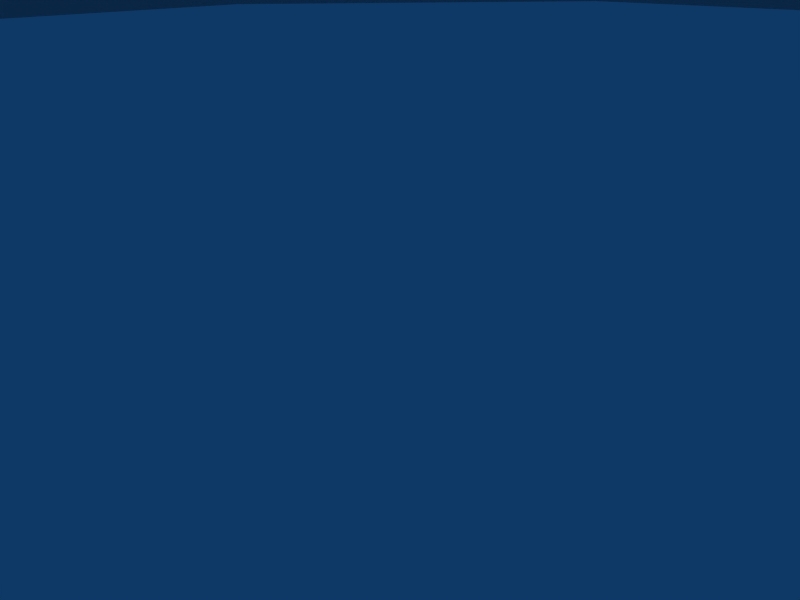 # Source: biotubebase.blend  (saved by Blender 2.49.0; exported with 4.5.12 LTS)
import bpy
from mathutils import Matrix  # noqa: F401  (used for matrix-valued properties, if any)

bpy.ops.wm.read_factory_settings(use_empty=True)
scene = bpy.context.scene
scene.name = 'Scene'

# ---- collections
col_collection_1 = bpy.data.collections.new('Collection 1'); scene.collection.children.link(col_collection_1)

# ---- world
world_world = bpy.data.worlds.new('World'); scene.world = world_world
world_world.color = (0.05656, 0.2208, 0.4)
world_world.use_sun_shadow = False
world_world.sun_shadow_jitter_overblur = 0.0
world_world.cycles.sampling_method = 'MANUAL'
world_world.cycles.sample_map_resolution = 256

# ---- cameras
cam_camera = bpy.data.cameras.new('Camera')
cam_camera.passepartout_alpha = 0.2
cam_camera.clip_end = 100.0
cam_camera.lens = 35.0
cam_camera.ortho_scale = 7.314
cam_camera.show_passepartout = False
cam_camera.show_safe_areas = True
cam_camera.dof.focus_distance = 0.0
cam_camera.dof.aperture_fstop = 128.0

# ---- lights
light_spot = bpy.data.lights.new('Spot', 'POINT')
light_spot.transmission_factor = 0.0
light_spot.cutoff_distance = 30.0
light_spot.energy = 100.0
light_spot.shadow_buffer_clip_start = 1.001
light_spot.shadow_soft_size = 1.0
light_spot.shadow_maximum_resolution = 0.006
light_spot.use_absolute_resolution = True
light_spot.cycles.use_multiple_importance_sampling = False

# ---- meshes
me_tube = bpy.data.meshes.new('Tube')
me_tube.from_pydata([(13.49, -7.624, 13.59), (15.58, 0.1871, 13.59), (13.49, 7.998, 13.59), (7.769, 13.72, 13.59), (-0.04208, 15.81, 13.59), (-7.853, 13.72, 13.59), (-13.57, 7.998, 13.59), (-15.66, 0.1871, 13.59), (-13.57, -7.624, 13.59), (-7.853, -13.34, 13.59), (-0.04209, -15.43, 13.59), (7.769, -13.34, 13.59), (13.49, -7.624, 3.965), (15.58, 0.187, 3.965), (13.49, 7.998, 3.965), (7.769, 13.72, 3.965), (-0.04206, 15.81, 3.965), (-7.853, 13.72, 3.965), (-13.57, 7.998, 3.965), (-15.66, 0.1871, 3.965), (-13.57, -7.624, 3.965), (-7.853, -13.34, 3.965), (-0.04211, -15.43, 3.965), (7.769, -13.34, 3.965), (21.27, -12.12, 13.59), (24.56, 0.1871, 13.59), (21.27, 12.49, 13.59), (12.26, 21.5, 13.59), (-0.04208, 24.79, 13.59), (-12.35, 21.5, 13.59), (-21.35, 12.49, 13.59), (-24.65, 0.1871, 13.59), (-21.35, -12.12, 13.59), (-12.35, -21.12, 13.59), (-0.0421, -24.42, 13.59), (12.26, -21.12, 13.59), (24.56, 0.1871, 19.41), (21.27, -12.12, 19.41), (21.27, 12.49, 19.41), (12.26, 21.5, 19.41), (-0.04208, 24.79, 19.41), (-12.35, 21.5, 19.41), (-21.35, 12.49, 19.41), (-24.65, 0.1871, 19.41), (-21.35, -12.12, 19.41), (-12.35, -21.12, 19.41), (-0.0421, -24.42, 19.41), (12.26, -21.12, 19.41), (22.1, 0.1871, 20.74), (19.13, -10.88, 20.74), (19.13, 11.26, 20.74), (11.03, 19.36, 20.74), (-0.04208, 22.33, 20.74), (-11.11, 19.36, 20.74), (-19.22, 11.26, 20.74), (-22.19, 0.1871, 20.74), (-19.22, -10.88, 20.74), (-11.11, -18.99, 20.74), (-0.0421, -21.96, 20.74), (11.03, -18.99, 20.74), (27.91, -15.95, 3.965), (32.24, 0.187, 3.965), (27.91, 16.33, 3.965), (16.1, 28.14, 3.965), (-0.04203, 32.47, 3.965), (-16.18, 28.14, 3.965), (-28.0, 16.33, 3.965), (-32.32, 0.1871, 3.965), (-28.0, -15.95, 3.965), (-16.18, -27.77, 3.965), (-0.04214, -32.09, 3.965), (16.1, -27.77, 3.965), (27.91, -15.95, 7.3), (32.24, 0.187, 7.3), (27.91, 16.33, 7.3), (16.1, 28.14, 7.3), (-0.04203, 32.47, 7.3), (-16.18, 28.14, 7.3), (-28.0, 16.33, 7.3), (-32.32, 0.1871, 7.3), (-28.0, -15.95, 7.3), (-16.18, -27.77, 7.3), (-0.04214, -32.09, 7.3), (16.1, -27.77, 7.3), (35.9, -20.56, 7.3), (41.46, 0.187, 7.3), (35.9, 20.94, 7.3), (20.71, 36.13, 7.3), (-0.04202, 41.69, 7.3), (-20.79, 36.13, 7.3), (-35.98, 20.94, 7.3), (-41.54, 0.1871, 7.3), (-35.98, -20.56, 7.3), (-20.79, -35.75, 7.3), (-0.04216, -41.31, 7.3), (20.71, -35.75, 7.3), (38.06, -21.81, 5.215), (43.95, 0.187, 5.215), (38.06, 22.18, 5.215), (21.95, 38.29, 5.215), (-0.04202, 44.18, 5.215), (-22.04, 38.29, 5.215), (-38.14, 22.18, 5.215), (-44.04, 0.1871, 5.215), (-38.14, -21.81, 5.215), (-22.04, -37.91, 5.215), (-0.04217, -43.81, 5.215), (21.95, -37.91, 5.215), (38.06, -21.81, 0.2432), (43.95, 0.187, 0.2432), (38.06, 22.18, 0.2432), (21.95, 38.29, 0.2432), (-0.04202, 44.18, 0.2432), (-22.04, 38.29, 0.2432), (-38.14, 22.18, 0.2432), (-44.04, 0.1871, 0.2432), (-38.14, -21.81, 0.2432), (-22.04, -37.91, 0.2432), (-0.04217, -43.81, 0.2432), (21.95, -37.91, 0.2432), (13.41, -87.43, 2.981), (13.05, -87.0, 2.219), (12.99, -86.91, 1.277), (13.22, -87.21, 0.4078), (13.7, -87.8, -0.1563), (14.29, -88.53, -0.2639), (14.84, -89.21, 0.1139), (15.19, -89.65, 0.8757), (15.26, -89.73, 1.818), (15.02, -89.44, 2.687), (14.54, -88.84, 3.251), (13.95, -88.11, 3.359), (20.99, -81.32, 2.973), (20.64, -80.88, 2.211), (20.57, -80.8, 1.269), (20.81, -81.09, 0.3995), (21.29, -81.68, -0.1646), (21.88, -82.42, -0.2721), (22.42, -83.09, 0.1056), (22.78, -83.53, 0.8674), (22.85, -83.62, 1.809), (22.61, -83.32, 2.679), (22.13, -82.73, 3.243), (21.54, -82.0, 3.35), (26.76, -77.63, 2.966), (26.51, -77.12, 2.205), (26.46, -77.02, 1.263), (26.63, -77.36, 0.3934), (26.96, -78.05, -0.1707), (27.37, -78.9, -0.2782), (27.75, -79.68, 0.09949), (28.0, -80.18, 0.8613), (28.05, -80.28, 1.803), (27.88, -79.94, 2.673), (27.55, -79.26, 3.237), (27.14, -78.41, 3.344), (31.58, -73.22, 2.961), (31.12, -72.9, 2.199), (31.03, -72.84, 1.257), (31.34, -73.05, 0.3875), (31.97, -73.49, -0.1766), (32.73, -74.04, -0.2842), (33.45, -74.54, 0.09359), (33.91, -74.86, 0.8554), (33.99, -74.92, 1.797), (33.69, -74.7, 2.667), (33.06, -74.26, 3.231), (32.29, -73.72, 3.338), (33.64, -67.71, 2.923), (33.09, -67.6, 2.155), (33.0, -67.57, 1.212), (33.39, -67.61, 0.3471), (34.15, -67.73, -0.2078), (35.08, -67.88, -0.3043), (35.93, -68.04, 0.08357), (36.47, -68.15, 0.8518), (36.57, -68.18, 1.795), (36.18, -68.14, 2.659), (35.42, -68.02, 3.214), (34.49, -67.87, 3.311), (34.12, -60.97, 2.948), (33.57, -61.03, 2.179), (33.47, -61.02, 1.237), (33.85, -60.95, 0.3718), (34.61, -60.84, -0.1831), (35.55, -60.72, -0.2795), (36.4, -60.62, 0.1083), (36.96, -60.57, 0.8766), (37.06, -60.57, 1.819), (36.67, -60.64, 2.684), (35.91, -60.75, 3.239), (34.98, -60.87, 3.335), (31.72, -55.46, 2.8), (32.18, -55.21, 3.592), (31.6, -55.38, 1.863), (31.85, -55.0, 1.032), (32.4, -54.41, 0.5301), (33.11, -53.78, 0.4915), (33.78, -53.28, 0.9266), (34.24, -53.03, 1.719), (34.36, -53.11, 2.656), (34.11, -53.49, 3.486), (33.56, -54.08, 3.988), (32.85, -54.7, 4.027), (27.43, -51.52, 4.775), (26.93, -51.62, 3.974), (26.77, -51.37, 3.074), (26.98, -50.85, 2.314), (27.51, -50.18, 1.899), (28.22, -49.55, 1.94), (28.91, -49.13, 2.426), (29.41, -49.03, 3.226), (29.57, -49.27, 4.127), (29.36, -49.8, 4.887), (28.83, -50.46, 5.302), (28.12, -51.09, 5.261), (26.72, -51.39, 5.387), (26.06, -51.53, 4.323), (25.84, -51.2, 3.127), (26.12, -50.51, 2.117), (26.82, -49.62, 1.566), (27.76, -48.78, 1.62), (28.69, -48.22, 2.266), (29.35, -48.09, 3.329), (29.57, -48.41, 4.526), (29.29, -49.11, 5.535), (28.58, -50.0, 6.086), (27.64, -50.83, 6.032), (20.38, -44.46, 8.435), (19.72, -44.59, 7.372), (19.5, -44.27, 6.175), (19.78, -43.57, 5.166), (20.48, -42.68, 4.615), (21.42, -41.85, 4.669), (22.35, -41.29, 5.314), (23.01, -41.15, 6.378), (23.23, -41.47, 7.574), (22.95, -42.17, 8.584), (22.24, -43.06, 9.135), (21.3, -43.89, 9.08), (19.87, -43.32, 8.445), (19.35, -43.43, 7.612), (19.18, -43.17, 6.675), (19.4, -42.62, 5.884), (19.95, -41.93, 5.452), (20.69, -41.28, 5.495), (21.41, -40.84, 6.0), (21.93, -40.73, 6.833), (22.1, -40.98, 7.771), (21.88, -41.53, 8.561), (21.33, -42.23, 8.993), (20.59, -42.88, 8.95), (14.07, -38.46, 9.886), (14.49, -38.01, 10.66), (14.0, -38.6, 8.912), (14.32, -38.41, 7.997), (14.93, -37.93, 7.386), (15.67, -37.3, 7.242), (16.35, -36.68, 7.604), (16.77, -36.24, 8.375), (16.84, -36.09, 9.349), (16.52, -36.28, 10.26), (15.91, -36.76, 10.88), (15.17, -37.39, 11.02), (8.681, -30.4, 9.918), (9.099, -29.71, 10.48), (8.693, -30.98, 9.114), (9.133, -31.27, 8.282), (9.883, -31.21, 7.644), (10.74, -30.81, 7.372), (11.48, -30.17, 7.538), (11.9, -29.48, 8.098), (11.89, -28.9, 8.901), (11.45, -28.61, 9.734), (10.7, -28.67, 10.37), (9.837, -29.07, 10.64), (5.905, -26.09, 8.229), (6.529, -25.78, 8.924), (5.698, -26.26, 7.28), (5.964, -26.24, 6.33), (6.631, -26.03, 5.635), (7.521, -25.69, 5.38), (8.395, -25.31, 5.635), (9.019, -24.99, 6.33), (9.225, -24.82, 7.28), (8.96, -24.84, 8.229), (8.293, -25.06, 8.924), (7.403, -25.4, 9.179), (3.841, -19.96, 7.529), (3.217, -20.28, 6.834), (3.01, -20.45, 5.884), (3.276, -20.42, 4.934), (3.943, -20.21, 4.239), (4.833, -19.87, 3.985), (5.707, -19.49, 4.239), (6.331, -19.17, 4.934), (6.538, -19.0, 5.884), (6.272, -19.03, 6.834), (5.605, -19.24, 7.529), (4.715, -19.58, 7.783), (2.408, -14.87, 10.17), (1.734, -15.05, 9.469), (1.488, -15.12, 8.517), (1.734, -15.05, 7.564), (2.408, -14.87, 6.866), (3.329, -14.62, 6.611), (4.249, -14.38, 6.866), (4.923, -14.2, 7.564), (5.169, -14.13, 8.517), (4.923, -14.2, 9.469), (4.249, -14.38, 10.17), (3.329, -14.62, 10.42), (-10.18, -10.94, 10.42), (-9.47, -11.57, 10.17), (-8.95, -12.04, 9.469), (-8.76, -12.21, 8.517), (-8.95, -12.04, 7.564), (-9.47, -11.57, 6.866), (-10.18, -10.94, 6.611), (-10.89, -10.3, 6.866), (-11.41, -9.84, 7.564), (-11.6, -9.67, 8.517), (-11.41, -9.84, 9.469), (-10.89, -10.3, 10.17), (-13.57, -14.82, 7.783), (-12.79, -15.37, 7.529), (-12.25, -15.82, 6.834), (-12.08, -16.02, 5.884), (-12.34, -15.94, 4.934), (-12.95, -15.6, 4.239), (-13.74, -15.07, 3.985), (-14.52, -14.52, 4.239), (-15.06, -14.07, 4.934), (-15.23, -13.87, 5.884), (-14.97, -13.95, 6.834), (-14.36, -14.29, 7.529), (-16.96, -20.25, 9.179), (-16.18, -20.81, 8.924), (-15.64, -21.25, 8.229), (-15.48, -21.46, 7.28), (-15.73, -21.38, 6.33), (-16.34, -21.03, 5.635), (-17.13, -20.51, 5.38), (-17.91, -19.95, 5.635), (-18.45, -19.51, 6.33), (-18.62, -19.3, 7.28), (-17.76, -19.73, 8.924), (-18.36, -19.38, 8.229), (-18.7, -24.3, 10.64), (-17.89, -24.8, 10.37), (-17.43, -25.4, 9.734), (-17.43, -25.93, 8.901), (-17.91, -26.25, 8.098), (-18.72, -26.28, 7.538), (-19.65, -26.01, 7.372), (-20.46, -25.51, 7.644), (-20.92, -24.92, 8.282), (-20.92, -24.39, 9.114), (-19.63, -24.03, 10.48), (-20.44, -24.07, 9.918), (-22.73, -33.33, 11.02), (-21.8, -33.6, 10.88), (-21.06, -33.85, 10.26), (-20.73, -34.01, 9.349), (-20.89, -34.03, 8.375), (-21.49, -33.92, 7.604), (-22.38, -33.69, 7.242), (-23.32, -33.42, 7.386), (-24.05, -33.17, 7.997), (-24.38, -33.01, 8.912), (-23.62, -33.1, 10.66), (-24.23, -32.99, 9.886), (-24.35, -40.87, 8.951), (-23.4, -41.13, 8.993), (-22.51, -41.21, 8.561), (-21.94, -41.09, 7.771), (-21.82, -40.81, 6.833), (-22.19, -40.43, 6.0), (-22.95, -40.07, 5.495), (-23.91, -39.81, 5.452), (-24.79, -39.73, 5.884), (-25.37, -39.85, 6.675), (-25.49, -40.13, 7.612), (-25.11, -40.5, 8.445), (-24.81, -42.02, 9.08), (-23.59, -42.35, 9.135), (-22.47, -42.45, 8.584), (-21.73, -42.3, 7.574), (-21.58, -41.94, 6.378), (-22.05, -41.46, 5.314), (-23.03, -41.0, 4.669), (-24.24, -40.67, 4.615), (-25.37, -40.56, 5.166), (-26.11, -40.71, 6.175), (-26.26, -41.08, 7.372), (-25.78, -41.55, 8.435), (-27.14, -51.12, 6.032), (-25.92, -51.45, 6.086), (-24.79, -51.56, 5.535), (-24.06, -51.41, 4.526), (-23.9, -51.04, 3.329), (-24.38, -50.57, 2.266), (-25.36, -50.1, 1.62), (-26.57, -49.77, 1.566), (-27.7, -49.67, 2.117), (-28.44, -49.82, 3.127), (-28.59, -50.18, 4.323), (-28.11, -50.66, 5.387), (-27.09, -51.67, 5.261), (-26.17, -51.92, 5.302), (-25.33, -52.0, 4.887), (-24.77, -51.88, 4.127), (-24.66, -51.61, 3.226), (-25.01, -51.25, 2.426), (-25.75, -50.9, 1.94), (-26.66, -50.65, 1.899), (-27.51, -50.58, 2.314), (-28.07, -50.69, 3.074), (-28.18, -50.96, 3.974), (-27.82, -51.32, 4.775), (-27.52, -57.6, 4.027), (-26.6, -57.85, 3.988), (-25.81, -57.99, 3.486), (-25.35, -57.99, 2.656), (-25.36, -57.85, 1.719), (-25.81, -57.6, 0.9266), (-26.61, -57.31, 0.4915), (-27.52, -57.07, 0.5301), (-28.31, -56.92, 1.032), (-28.77, -56.92, 1.863), (-28.31, -57.32, 3.592), (-28.77, -57.07, 2.8), (-26.64, -65.45, 3.335), (-25.7, -65.31, 3.239), (-24.95, -65.19, 2.684), (-24.56, -65.12, 1.819), (-24.66, -65.11, 0.8766), (-25.22, -65.17, 0.1083), (-26.07, -65.28, -0.2795), (-27.01, -65.42, -0.1831), (-27.76, -65.54, 0.3718), (-28.15, -65.62, 1.237), (-28.05, -65.63, 2.179), (-27.49, -65.57, 2.948), (-23.26, -73.44, 3.311), (-22.45, -72.96, 3.214), (-21.79, -72.56, 2.659), (-21.47, -72.34, 1.795), (-21.56, -72.37, 0.8518), (-22.05, -72.64, 0.08357), (-22.8, -73.07, -0.3043), (-23.61, -73.55, -0.2078), (-24.27, -73.95, 0.3471), (-24.6, -74.16, 1.212), (-24.5, -74.13, 2.155), (-24.01, -73.87, 2.923), (-21.97, -80.6, 3.338), (-21.04, -80.7, 3.231), (-20.28, -80.78, 2.667), (-19.9, -80.83, 1.797), (-20.01, -80.81, 0.8554), (-20.57, -80.75, 0.09359), (-21.44, -80.66, -0.2842), (-22.37, -80.56, -0.1766), (-23.13, -80.47, 0.3875), (-23.51, -80.43, 1.257), (-23.4, -80.44, 2.199), (-22.84, -80.5, 2.961), (-23.72, -88.87, 3.344), (-22.89, -89.32, 3.237), (-22.22, -89.68, 2.673), (-21.88, -89.85, 1.803), (-21.98, -89.8, 0.8613), (-22.48, -89.54, 0.09949), (-23.24, -89.13, -0.2782), (-24.07, -88.69, -0.1707), (-24.75, -88.33, 0.3934), (-25.08, -88.15, 1.263), (-24.98, -88.2, 2.205), (-24.49, -88.47, 2.966), (-30.08, -93.68, 3.35), (-29.67, -94.53, 3.243), (-29.33, -95.22, 2.679), (-29.17, -95.56, 1.809), (-29.22, -95.46, 0.8674), (-29.46, -94.95, 0.1056), (-29.84, -94.17, -0.2721), (-30.25, -93.32, -0.1646), (-30.59, -92.64, 0.3995), (-30.75, -92.3, 1.269), (-30.7, -92.39, 2.211), (-30.46, -92.9, 2.973), (-38.84, -97.93, 3.359), (-38.43, -98.78, 3.251), (-38.1, -99.47, 2.687), (-37.94, -99.81, 1.818), (-37.99, -99.71, 0.8757), (-38.23, -99.2, 0.1139), (-38.61, -98.42, -0.2639), (-39.02, -97.57, -0.1563), (-39.35, -96.89, 0.4078), (-39.52, -96.55, 1.277), (-39.47, -96.64, 2.219), (-39.22, -97.15, 2.981), (6.91, 13.43, 77.66), (-0.8198, 15.5, 77.66), (-8.55, 13.43, 77.66), (-14.21, 7.771, 77.66), (-16.28, 0.0417, 77.66), (-14.21, -7.688, 77.66), (-8.55, -13.35, 77.66), (-0.8198, -15.42, 77.66), (6.91, -13.35, 77.66), (12.57, -7.688, 77.66), (14.64, 0.04169, 77.66), (12.57, 7.771, 77.66), (5.802, 11.51, 72.11), (-0.8197, 13.29, 72.11), (-7.442, 11.51, 72.11), (-12.29, 6.664, 72.11), (-14.06, 0.04172, 72.11), (-12.29, -6.58, 72.11), (-7.442, -11.43, 72.11), (-0.8198, -13.2, 72.11), (5.802, -11.43, 72.11), (10.65, -6.581, 72.11), (12.42, 0.04167, 72.11), (10.65, 6.664, 72.11), (-0.8198, 21.76, 77.66), (10.04, 18.85, 77.66), (-11.68, 18.85, 77.66), (-19.62, 10.9, 77.66), (-22.53, 0.0417, 77.66), (-19.62, -10.82, 77.66), (-11.68, -18.76, 77.66), (-0.8198, -21.67, 77.66), (10.04, -18.76, 77.66), (17.98, -10.82, 77.66), (20.89, 0.04168, 77.66), (17.98, 10.9, 77.66), (10.04, 18.85, 84.67), (-0.8198, 21.76, 84.67), (-11.68, 18.85, 84.67), (-19.62, 10.9, 84.67), (-22.53, 0.0417, 84.67), (-19.62, -10.82, 84.67), (-11.68, -18.76, 84.67), (-0.8198, -21.67, 84.67), (10.04, -18.76, 84.67), (17.98, -10.82, 84.67), (20.89, 0.04168, 84.67), (17.98, 10.9, 84.67), (8.783, 16.67, 84.67), (-0.8198, 19.25, 84.67), (-10.42, 16.67, 84.67), (-17.45, 9.645, 84.67), (-20.03, 0.0417, 84.67), (-17.45, -9.561, 84.67), (-10.42, -16.59, 84.67), (-0.8198, -19.16, 84.67), (8.783, -16.59, 84.67), (15.81, -9.561, 84.67), (18.39, 0.04168, 84.67), (15.81, 9.645, 84.67), (8.783, 16.67, 91.12), (-0.8198, 19.25, 91.12), (-10.42, 16.67, 91.12), (-17.45, 9.645, 91.12), (-20.03, 0.0417, 91.12), (-17.45, -9.561, 91.12), (-10.42, -16.59, 91.12), (-0.8198, -19.16, 91.12), (8.783, -16.59, 91.12), (15.81, -9.561, 91.12), (18.39, 0.04168, 91.12), (15.81, 9.645, 91.12), (10.01, 18.81, 91.12), (-0.8198, 21.71, 91.12), (-11.65, 18.81, 91.12), (-19.59, 10.88, 91.12), (-22.49, 0.0417, 91.12), (-19.59, -10.79, 91.12), (-11.65, -18.72, 91.12), (-0.8198, -21.63, 91.12), (10.01, -18.72, 91.12), (17.95, -10.79, 91.12), (20.85, 0.04168, 91.12), (17.95, 10.88, 91.12), (-0.8198, 21.71, 97.43), (10.01, 18.81, 97.43), (-11.65, 18.81, 97.43), (-19.59, 10.88, 97.43), (-22.49, 0.0417, 97.43), (-19.59, -10.79, 97.43), (-11.65, -18.72, 97.43), (-0.8198, -21.63, 97.43), (10.01, -18.72, 97.43), (17.95, -10.79, 97.43), (20.85, 0.04168, 97.43), (17.95, 10.88, 97.43), (7.02, 13.62, 100.2), (-0.8198, 15.72, 100.2), (-8.659, 13.62, 100.2), (-14.4, 7.881, 100.2), (-16.5, 0.0417, 100.2), (-14.4, -7.798, 100.2), (-8.659, -13.54, 100.2), (-0.8198, -15.64, 100.2), (7.02, -13.54, 100.2), (12.76, -7.798, 100.2), (14.86, 0.04169, 100.2), (12.76, 7.881, 100.2)], [], [(519, 521, 520), (525, 527, 526), (609, 610, 611), (603, 604, 605), (602, 603, 606), (603, 605, 606), (600, 608, 611), (608, 609, 611), (601, 602, 606), (601, 606, 607), (600, 601, 607), (600, 607, 608), (599, 589, 611), (589, 600, 611), (598, 599, 610), (599, 611, 610), (597, 598, 610), (597, 610, 609), (596, 597, 608), (597, 609, 608), (595, 596, 608), (595, 608, 607), (594, 595, 606), (595, 607, 606), (593, 594, 606), (593, 606, 605), (592, 593, 604), (593, 605, 604), (591, 592, 603), (592, 604, 603), (590, 591, 603), (590, 603, 602), (588, 590, 601), (590, 602, 601), (589, 588, 601), (589, 601, 600), (587, 576, 589), (587, 589, 599), (586, 587, 599), (586, 599, 598), (585, 586, 598), (585, 598, 597), (584, 585, 597), (584, 597, 596), (583, 584, 596), (583, 596, 595), (582, 583, 595), (582, 595, 594), (581, 582, 594), (581, 594, 593), (580, 581, 593), (580, 593, 592), (579, 580, 592), (579, 592, 591), (578, 579, 591), (578, 591, 590), (577, 578, 590), (577, 590, 588), (576, 577, 588), (576, 588, 589), (575, 564, 576), (575, 576, 587), (574, 575, 587), (574, 587, 586), (573, 574, 585), (574, 586, 585), (572, 573, 585), (572, 585, 584), (571, 572, 584), (571, 584, 583), (570, 571, 583), (570, 583, 582), (569, 570, 582), (569, 582, 581), (568, 569, 581), (568, 581, 580), (567, 568, 580), (567, 580, 579), (566, 567, 578), (567, 579, 578), (565, 566, 578), (565, 578, 577), (564, 565, 576), (565, 577, 576), (563, 552, 564), (563, 564, 575), (562, 563, 575), (562, 575, 574), (561, 562, 574), (561, 574, 573), (560, 561, 573), (560, 573, 572), (559, 560, 572), (559, 572, 571), (558, 559, 571), (558, 571, 570), (557, 558, 570), (557, 570, 569), (556, 557, 569), (556, 569, 568), (555, 556, 568), (555, 568, 567), (554, 555, 567), (554, 567, 566), (553, 554, 566), (553, 566, 565), (552, 553, 565), (552, 565, 564), (551, 540, 563), (540, 552, 563), (550, 551, 563), (550, 563, 562), (549, 550, 562), (549, 562, 561), (548, 549, 560), (549, 561, 560), (547, 548, 560), (547, 560, 559), (546, 547, 558), (547, 559, 558), (545, 546, 558), (545, 558, 557), (544, 545, 557), (544, 557, 556), (543, 544, 555), (544, 556, 555), (542, 543, 555), (542, 555, 554), (541, 542, 554), (541, 554, 553), (540, 541, 553), (540, 553, 552), (539, 529, 540), (539, 540, 551), (538, 539, 551), (538, 551, 550), (537, 538, 550), (537, 550, 549), (536, 537, 549), (536, 549, 548), (535, 536, 548), (535, 548, 547), (534, 535, 547), (534, 547, 546), (533, 534, 546), (533, 546, 545), (532, 533, 545), (532, 545, 544), (531, 532, 544), (531, 544, 543), (530, 531, 543), (530, 543, 542), (528, 530, 542), (528, 542, 541), (529, 528, 541), (529, 541, 540), (515, 504, 529), (515, 529, 539), (514, 515, 539), (514, 539, 538), (513, 514, 537), (514, 538, 537), (512, 513, 537), (512, 537, 536), (511, 512, 536), (511, 536, 535), (510, 511, 535), (510, 535, 534), (509, 510, 533), (510, 534, 533), (508, 509, 533), (508, 533, 532), (507, 508, 532), (507, 532, 531), (506, 507, 530), (507, 531, 530), (505, 506, 530), (505, 530, 528), (504, 505, 529), (505, 528, 529), (516, 527, 524), (527, 525, 524), (518, 522, 521), (518, 521, 519), (517, 523, 522), (517, 522, 518), (516, 524, 517), (524, 523, 517), (515, 527, 516), (515, 516, 504), (514, 526, 527), (514, 527, 515), (513, 525, 526), (513, 526, 514), (512, 524, 525), (512, 525, 513), (511, 523, 524), (511, 524, 512), (510, 522, 523), (510, 523, 511), (509, 521, 522), (509, 522, 510), (508, 520, 521), (508, 521, 509), (507, 519, 520), (507, 520, 508), (506, 518, 519), (506, 519, 507), (505, 517, 518), (505, 518, 506), (504, 516, 517), (504, 517, 505), (503, 491, 502), (491, 490, 502), (502, 490, 489), (502, 489, 501), (501, 489, 500), (489, 488, 500), (500, 488, 487), (500, 487, 499), (499, 487, 498), (487, 486, 498), (498, 486, 485), (498, 485, 497), (497, 485, 496), (485, 484, 496), (496, 484, 495), (484, 483, 495), (495, 483, 482), (495, 482, 494), (494, 482, 493), (482, 481, 493), (493, 481, 480), (493, 480, 492), (492, 480, 491), (492, 491, 503), (490, 491, 478), (491, 479, 478), (489, 490, 477), (490, 478, 477), (488, 489, 477), (488, 477, 476), (487, 488, 476), (487, 476, 475), (486, 487, 475), (486, 475, 474), (485, 486, 474), (485, 474, 473), (484, 485, 473), (484, 473, 472), (483, 484, 472), (483, 472, 471), (482, 483, 470), (483, 471, 470), (481, 482, 469), (482, 470, 469), (480, 481, 468), (481, 469, 468), (491, 480, 479), (480, 468, 479), (478, 479, 467), (478, 467, 466), (477, 478, 466), (477, 466, 465), (476, 477, 464), (477, 465, 464), (475, 476, 463), (476, 464, 463), (474, 475, 462), (475, 463, 462), (473, 474, 461), (474, 462, 461), (472, 473, 460), (473, 461, 460), (471, 472, 459), (472, 460, 459), (470, 471, 459), (470, 459, 458), (469, 470, 458), (469, 458, 457), (468, 469, 457), (468, 457, 456), (479, 468, 456), (479, 456, 467), (466, 467, 454), (467, 455, 454), (465, 466, 454), (465, 454, 453), (464, 465, 453), (464, 453, 452), (463, 464, 452), (463, 452, 451), (462, 463, 451), (462, 451, 450), (461, 462, 450), (461, 450, 449), (460, 461, 449), (460, 449, 448), (459, 460, 447), (460, 448, 447), (458, 459, 446), (459, 447, 446), (457, 458, 445), (458, 446, 445), (456, 457, 444), (457, 445, 444), (467, 456, 455), (456, 444, 455), (454, 455, 443), (454, 443, 442), (453, 454, 442), (453, 442, 441), (452, 453, 440), (453, 441, 440), (451, 452, 439), (452, 440, 439), (450, 451, 438), (451, 439, 438), (449, 450, 437), (450, 438, 437), (448, 449, 436), (449, 437, 436), (447, 448, 435), (448, 436, 435), (446, 447, 435), (446, 435, 434), (445, 446, 434), (445, 434, 433), (444, 445, 433), (444, 433, 432), (455, 444, 432), (455, 432, 443), (442, 443, 430), (442, 430, 431), (441, 442, 431), (441, 431, 429), (440, 441, 428), (441, 429, 428), (439, 440, 427), (440, 428, 427), (438, 439, 426), (439, 427, 426), (437, 438, 425), (438, 426, 425), (436, 437, 424), (437, 425, 424), (435, 436, 424), (435, 424, 423), (434, 435, 423), (434, 423, 422), (433, 434, 422), (433, 422, 421), (432, 433, 421), (432, 421, 420), (443, 432, 420), (443, 420, 430), (431, 430, 419), (431, 419, 418), (429, 431, 418), (429, 418, 417), (428, 429, 416), (429, 417, 416), (427, 428, 415), (428, 416, 415), (426, 427, 414), (427, 415, 414), (425, 426, 413), (426, 414, 413), (424, 425, 412), (425, 413, 412), (423, 424, 412), (423, 412, 411), (422, 423, 411), (422, 411, 410), (421, 422, 410), (421, 410, 409), (420, 421, 409), (420, 409, 408), (430, 420, 408), (430, 408, 419), (418, 419, 406), (419, 407, 406), (417, 418, 406), (417, 406, 405), (416, 417, 404), (417, 405, 404), (415, 416, 404), (415, 404, 403), (414, 415, 403), (414, 403, 402), (413, 414, 402), (413, 402, 401), (412, 413, 400), (413, 401, 400), (411, 412, 400), (411, 400, 399), (410, 411, 399), (410, 399, 398), (409, 410, 397), (410, 398, 397), (408, 409, 396), (409, 397, 396), (419, 408, 407), (408, 396, 407), (406, 407, 394), (407, 395, 394), (405, 406, 394), (405, 394, 393), (404, 405, 392), (405, 393, 392), (403, 404, 391), (404, 392, 391), (402, 403, 391), (402, 391, 390), (401, 402, 390), (401, 390, 389), (400, 401, 388), (401, 389, 388), (399, 400, 388), (399, 388, 387), (398, 399, 386), (399, 387, 386), (397, 398, 386), (397, 386, 385), (396, 397, 385), (396, 385, 384), (407, 396, 395), (396, 384, 395), (394, 395, 382), (395, 383, 382), (393, 394, 382), (393, 382, 381), (392, 393, 381), (392, 381, 380), (391, 392, 380), (391, 380, 379), (390, 391, 379), (390, 379, 378), (389, 390, 378), (389, 378, 377), (388, 389, 376), (389, 377, 376), (387, 388, 376), (387, 376, 375), (386, 387, 374), (387, 375, 374), (385, 386, 374), (385, 374, 373), (384, 385, 373), (384, 373, 372), (395, 384, 372), (395, 372, 383), (382, 383, 371), (383, 370, 371), (381, 382, 369), (382, 371, 369), (380, 381, 368), (381, 369, 368), (379, 380, 367), (380, 368, 367), (378, 379, 366), (379, 367, 366), (377, 378, 365), (378, 366, 365), (376, 377, 365), (376, 365, 364), (375, 376, 364), (375, 364, 363), (374, 375, 363), (374, 363, 362), (373, 374, 362), (373, 362, 361), (372, 373, 361), (372, 361, 360), (383, 372, 370), (372, 360, 370), (371, 370, 359), (370, 358, 359), (369, 371, 357), (371, 359, 357), (368, 369, 356), (369, 357, 356), (367, 368, 355), (368, 356, 355), (366, 367, 354), (367, 355, 354), (365, 366, 354), (365, 354, 353), (364, 365, 353), (364, 353, 352), (363, 364, 352), (363, 352, 351), (362, 363, 351), (362, 351, 350), (361, 362, 350), (361, 350, 349), (360, 361, 348), (361, 349, 348), (370, 360, 358), (360, 348, 358), (359, 358, 346), (359, 346, 347), (357, 359, 347), (357, 347, 345), (356, 357, 344), (357, 345, 344), (355, 356, 343), (356, 344, 343), (354, 355, 342), (355, 343, 342), (353, 354, 341), (354, 342, 341), (352, 353, 340), (353, 341, 340), (351, 352, 339), (352, 340, 339), (350, 351, 339), (350, 339, 338), (349, 350, 338), (349, 338, 337), (348, 349, 337), (348, 337, 336), (358, 348, 336), (358, 336, 346), (347, 346, 335), (347, 335, 334), (345, 347, 334), (345, 334, 333), (344, 345, 333), (344, 333, 332), (343, 344, 332), (343, 332, 331), (342, 343, 330), (343, 331, 330), (341, 342, 329), (342, 330, 329), (340, 341, 328), (341, 329, 328), (339, 340, 327), (340, 328, 327), (338, 339, 326), (339, 327, 326), (337, 338, 325), (338, 326, 325), (336, 337, 325), (336, 325, 324), (346, 336, 324), (346, 324, 335), (334, 335, 322), (335, 323, 322), (333, 334, 321), (334, 322, 321), (332, 333, 320), (333, 321, 320), (331, 332, 319), (332, 320, 319), (330, 331, 318), (331, 319, 318), (329, 330, 318), (329, 318, 317), (328, 329, 317), (328, 317, 316), (327, 328, 316), (327, 316, 315), (326, 327, 315), (326, 315, 314), (325, 326, 314), (325, 314, 313), (324, 325, 313), (324, 313, 312), (335, 324, 323), (324, 312, 323), (499, 498, 492), (498, 493, 492), (503, 500, 492), (500, 499, 492), (503, 502, 500), (502, 501, 500), (498, 497, 493), (497, 494, 493), (496, 495, 494), (496, 494, 497), (127, 128, 129), (127, 129, 126), (125, 126, 129), (125, 129, 130), (120, 121, 123), (121, 122, 123), (120, 123, 131), (123, 124, 131), (124, 125, 131), (125, 130, 131), (288, 299, 300), (299, 311, 300), (299, 298, 310), (299, 310, 311), (298, 297, 309), (298, 309, 310), (297, 296, 308), (297, 308, 309), (296, 295, 307), (296, 307, 308), (295, 294, 306), (295, 306, 307), (294, 293, 305), (294, 305, 306), (293, 292, 305), (292, 304, 305), (292, 291, 304), (291, 303, 304), (291, 290, 303), (290, 302, 303), (290, 289, 302), (289, 301, 302), (289, 288, 301), (288, 300, 301), (277, 287, 299), (277, 299, 288), (287, 286, 298), (287, 298, 299), (286, 285, 298), (285, 297, 298), (285, 284, 297), (284, 296, 297), (284, 283, 296), (283, 295, 296), (283, 282, 295), (282, 294, 295), (282, 281, 294), (281, 293, 294), (281, 280, 293), (280, 292, 293), (280, 279, 291), (280, 291, 292), (279, 278, 290), (279, 290, 291), (278, 276, 289), (278, 289, 290), (276, 277, 288), (276, 288, 289), (265, 275, 287), (265, 287, 277), (275, 274, 286), (275, 286, 287), (274, 273, 285), (274, 285, 286), (273, 272, 284), (273, 284, 285), (272, 271, 284), (271, 283, 284), (271, 270, 283), (270, 282, 283), (270, 269, 282), (269, 281, 282), (269, 268, 281), (268, 280, 281), (268, 267, 280), (267, 279, 280), (267, 266, 279), (266, 278, 279), (266, 264, 276), (266, 276, 278), (264, 265, 277), (264, 277, 276), (253, 263, 265), (263, 275, 265), (263, 262, 275), (262, 274, 275), (262, 261, 273), (262, 273, 274), (261, 260, 272), (261, 272, 273), (260, 259, 271), (260, 271, 272), (259, 258, 270), (259, 270, 271), (258, 257, 269), (258, 269, 270), (257, 256, 269), (256, 268, 269), (256, 255, 268), (255, 267, 268), (255, 254, 267), (254, 266, 267), (254, 252, 266), (252, 264, 266), (252, 253, 264), (253, 265, 264), (240, 251, 253), (251, 263, 253), (251, 250, 262), (251, 262, 263), (250, 249, 261), (250, 261, 262), (249, 248, 260), (249, 260, 261), (248, 247, 259), (248, 259, 260), (247, 246, 258), (247, 258, 259), (246, 245, 258), (245, 257, 258), (245, 244, 257), (244, 256, 257), (244, 243, 256), (243, 255, 256), (243, 242, 255), (242, 254, 255), (242, 241, 254), (241, 252, 254), (241, 240, 252), (240, 253, 252), (228, 239, 251), (228, 251, 240), (239, 238, 251), (238, 250, 251), (238, 237, 249), (238, 249, 250), (237, 236, 249), (236, 248, 249), (236, 235, 247), (236, 247, 248), (235, 234, 247), (234, 246, 247), (234, 233, 246), (233, 245, 246), (233, 232, 244), (233, 244, 245), (232, 231, 243), (232, 243, 244), (231, 230, 242), (231, 242, 243), (230, 229, 241), (230, 241, 242), (229, 228, 241), (228, 240, 241), (216, 227, 228), (227, 239, 228), (227, 226, 239), (226, 238, 239), (226, 225, 238), (225, 237, 238), (225, 224, 237), (224, 236, 237), (224, 223, 235), (224, 235, 236), (223, 222, 235), (222, 234, 235), (222, 221, 233), (222, 233, 234), (221, 220, 232), (221, 232, 233), (220, 219, 232), (219, 231, 232), (219, 218, 231), (218, 230, 231), (218, 217, 229), (218, 229, 230), (217, 216, 229), (216, 228, 229), (204, 215, 216), (215, 227, 216), (215, 214, 226), (215, 226, 227), (214, 213, 226), (213, 225, 226), (213, 212, 224), (213, 224, 225), (212, 211, 223), (212, 223, 224), (211, 210, 222), (211, 222, 223), (210, 209, 221), (210, 221, 222), (209, 208, 220), (209, 220, 221), (208, 207, 220), (207, 219, 220), (207, 206, 219), (206, 218, 219), (206, 205, 217), (206, 217, 218), (205, 204, 217), (204, 216, 217), (193, 203, 215), (193, 215, 204), (203, 202, 214), (203, 214, 215), (202, 201, 213), (202, 213, 214), (201, 200, 212), (201, 212, 213), (200, 199, 211), (200, 211, 212), (199, 198, 211), (198, 210, 211), (198, 197, 210), (197, 209, 210), (197, 196, 209), (196, 208, 209), (196, 195, 208), (195, 207, 208), (195, 194, 207), (194, 206, 207), (194, 192, 205), (194, 205, 206), (192, 193, 204), (192, 204, 205), (180, 191, 193), (191, 203, 193), (191, 190, 203), (190, 202, 203), (190, 189, 202), (189, 201, 202), (189, 188, 201), (188, 200, 201), (188, 187, 199), (188, 199, 200), (187, 186, 198), (187, 198, 199), (186, 185, 197), (186, 197, 198), (185, 184, 196), (185, 196, 197), (184, 183, 195), (184, 195, 196), (183, 182, 194), (183, 194, 195), (182, 181, 194), (181, 192, 194), (181, 180, 192), (180, 193, 192), (168, 179, 180), (179, 191, 180), (179, 178, 191), (178, 190, 191), (178, 177, 190), (177, 189, 190), (177, 176, 189), (176, 188, 189), (176, 175, 188), (175, 187, 188), (175, 174, 186), (175, 186, 187), (174, 173, 185), (174, 185, 186), (173, 172, 184), (173, 184, 185), (172, 171, 183), (172, 183, 184), (171, 170, 182), (171, 182, 183), (170, 169, 181), (170, 181, 182), (169, 168, 181), (168, 180, 181), (156, 167, 179), (156, 179, 168), (167, 166, 178), (167, 178, 179), (166, 165, 177), (166, 177, 178), (165, 164, 177), (164, 176, 177), (164, 163, 176), (163, 175, 176), (163, 162, 175), (162, 174, 175), (162, 161, 174), (161, 173, 174), (161, 160, 173), (160, 172, 173), (160, 159, 172), (159, 171, 172), (159, 158, 170), (159, 170, 171), (158, 157, 169), (158, 169, 170), (157, 156, 168), (157, 168, 169), (144, 155, 167), (144, 167, 156), (155, 154, 166), (155, 166, 167), (154, 153, 165), (154, 165, 166), (153, 152, 164), (153, 164, 165), (152, 151, 164), (151, 163, 164), (151, 150, 163), (150, 162, 163), (150, 149, 162), (149, 161, 162), (149, 148, 161), (148, 160, 161), (148, 147, 160), (147, 159, 160), (147, 146, 159), (146, 158, 159), (146, 145, 157), (146, 157, 158), (145, 144, 156), (145, 156, 157), (132, 143, 155), (132, 155, 144), (143, 142, 154), (143, 154, 155), (142, 141, 153), (142, 153, 154), (141, 140, 152), (141, 152, 153), (140, 139, 152), (139, 151, 152), (139, 138, 151), (138, 150, 151), (138, 137, 150), (137, 149, 150), (137, 136, 149), (136, 148, 149), (136, 135, 148), (135, 147, 148), (135, 134, 147), (134, 146, 147), (134, 133, 145), (134, 145, 146), (133, 132, 144), (133, 144, 145), (131, 143, 120), (143, 132, 120), (130, 142, 143), (130, 143, 131), (129, 141, 130), (141, 142, 130), (128, 140, 141), (128, 141, 129), (127, 139, 128), (139, 140, 128), (126, 138, 127), (138, 139, 127), (125, 137, 138), (125, 138, 126), (124, 136, 125), (136, 137, 125), (123, 135, 136), (123, 136, 124), (122, 134, 123), (134, 135, 123), (121, 133, 134), (121, 134, 122), (120, 132, 133), (120, 133, 121), (96, 107, 119), (96, 119, 108), (107, 106, 118), (107, 118, 119), (106, 105, 117), (106, 117, 118), (105, 104, 116), (105, 116, 117), (104, 103, 115), (104, 115, 116), (103, 102, 114), (103, 114, 115), (102, 101, 113), (102, 113, 114), (101, 100, 112), (101, 112, 113), (100, 99, 111), (100, 111, 112), (99, 98, 110), (99, 110, 111), (98, 97, 110), (97, 109, 110), (97, 96, 108), (97, 108, 109), (84, 95, 96), (95, 107, 96), (95, 94, 106), (95, 106, 107), (94, 93, 105), (94, 105, 106), (93, 92, 104), (93, 104, 105), (92, 91, 104), (91, 103, 104), (91, 90, 102), (91, 102, 103), (90, 89, 101), (90, 101, 102), (89, 88, 100), (89, 100, 101), (88, 87, 99), (88, 99, 100), (87, 86, 98), (87, 98, 99), (86, 85, 97), (86, 97, 98), (85, 84, 96), (85, 96, 97), (72, 83, 84), (83, 95, 84), (83, 82, 94), (83, 94, 95), (82, 81, 94), (81, 93, 94), (81, 80, 92), (81, 92, 93), (80, 79, 92), (79, 91, 92), (79, 78, 90), (79, 90, 91), (78, 77, 90), (77, 89, 90), (77, 76, 88), (77, 88, 89), (76, 75, 87), (76, 87, 88), (75, 74, 86), (75, 86, 87), (74, 73, 86), (73, 85, 86), (73, 72, 84), (73, 84, 85), (60, 71, 83), (60, 83, 72), (71, 70, 82), (71, 82, 83), (70, 69, 81), (70, 81, 82), (69, 68, 81), (68, 80, 81), (68, 67, 79), (68, 79, 80), (67, 66, 78), (67, 78, 79), (66, 65, 77), (66, 77, 78), (65, 64, 76), (65, 76, 77), (64, 63, 75), (64, 75, 76), (63, 62, 74), (63, 74, 75), (62, 61, 73), (62, 73, 74), (61, 60, 73), (60, 72, 73), (12, 23, 71), (12, 71, 60), (23, 22, 71), (22, 70, 71), (22, 21, 70), (21, 69, 70), (21, 20, 68), (21, 68, 69), (20, 19, 68), (19, 67, 68), (19, 18, 66), (19, 66, 67), (18, 17, 66), (17, 65, 66), (17, 16, 65), (16, 64, 65), (16, 15, 63), (16, 63, 64), (15, 14, 62), (15, 62, 63), (14, 13, 62), (13, 61, 62), (13, 12, 60), (13, 60, 61), (54, 55, 56), (54, 56, 57), (53, 54, 58), (54, 57, 58), (48, 50, 49), (50, 51, 49), (49, 51, 52), (49, 52, 59), (52, 53, 58), (52, 58, 59), (47, 37, 59), (37, 49, 59), (46, 47, 59), (46, 59, 58), (45, 46, 57), (46, 58, 57), (44, 45, 57), (44, 57, 56), (43, 44, 56), (43, 56, 55), (42, 43, 54), (43, 55, 54), (41, 42, 54), (41, 54, 53), (40, 41, 53), (40, 53, 52), (39, 40, 52), (39, 52, 51), (38, 39, 50), (39, 51, 50), (36, 38, 50), (36, 50, 48), (37, 36, 48), (37, 48, 49), (35, 24, 37), (35, 37, 47), (34, 35, 47), (34, 47, 46), (33, 34, 46), (33, 46, 45), (32, 33, 45), (32, 45, 44), (31, 32, 44), (31, 44, 43), (30, 31, 43), (30, 43, 42), (29, 30, 42), (29, 42, 41), (28, 29, 40), (29, 41, 40), (27, 28, 40), (27, 40, 39), (26, 27, 39), (26, 39, 38), (25, 26, 38), (25, 38, 36), (24, 25, 37), (25, 36, 37), (11, 0, 24), (11, 24, 35), (10, 11, 34), (11, 35, 34), (9, 10, 34), (9, 34, 33), (8, 9, 33), (8, 33, 32), (7, 8, 32), (7, 32, 31), (6, 7, 31), (6, 31, 30), (5, 6, 30), (5, 30, 29), (4, 5, 29), (4, 29, 28), (3, 4, 27), (4, 28, 27), (2, 3, 27), (2, 27, 26), (1, 2, 26), (1, 26, 25), (0, 1, 24), (1, 25, 24), (12, 0, 11), (12, 11, 23), (10, 22, 23), (10, 23, 11), (9, 21, 22), (9, 22, 10), (8, 20, 21), (8, 21, 9), (7, 19, 20), (7, 20, 8), (6, 18, 19), (6, 19, 7), (5, 17, 18), (5, 18, 6), (4, 16, 17), (4, 17, 5), (3, 15, 16), (3, 16, 4), (2, 14, 15), (2, 15, 3), (1, 13, 14), (1, 14, 2), (0, 12, 13), (0, 13, 1)])
me_tube.polygons.foreach_set('use_smooth', [True] * 1178)
_uv = me_tube.uv_layers.new(name='UVTex')
_uv.uv.foreach_set('vector', [0.8085, 0.05461, 0.7828, 0.1508, 0.7828, 0.09924, 0.9493, 0.1954, 0.9751, 0.09924, 0.9751, 0.1508, 0.6443, 0.3105, 0.6919, 0.338, 0.7193, 0.3856, 0.5894, 0.5156, 0.5418, 0.4881, 0.5143, 0.4405, 0.6443, 0.5156, 0.5894, 0.5156, 0.5143, 0.3856, 0.5894, 0.5156, 0.5143, 0.4405, 0.5143, 0.3856, 0.7193, 0.4405, 0.5894, 0.3105, 0.7193, 0.3856, 0.5894, 0.3105, 0.6443, 0.3105, 0.7193, 0.3856, 0.6919, 0.4881, 0.6443, 0.5156, 0.5143, 0.3856, 0.6919, 0.4881, 0.5143, 0.3856, 0.5418, 0.338, 0.7193, 0.4405, 0.6919, 0.4881, 0.5418, 0.338, 0.7193, 0.4405, 0.5418, 0.338, 0.5894, 0.3105, 0.6723, 0.2011, 0.6051, 0.2011, 0.6358, 0.2286, 0.6051, 0.2011, 0.5871, 0.2286, 0.6358, 0.2286, 0.7402, 0.2011, 0.6723, 0.2011, 0.6849, 0.2286, 0.6723, 0.2011, 0.6358, 0.2286, 0.6849, 0.2286, 0.6723, 0.2011, 0.7402, 0.2011, 0.6849, 0.2286, 0.6723, 0.2011, 0.6849, 0.2286, 0.6358, 0.2286, 0.6051, 0.2011, 0.6723, 0.2011, 0.5871, 0.2286, 0.6723, 0.2011, 0.6358, 0.2286, 0.5871, 0.2286, 0.5401, 0.2011, 0.6051, 0.2011, 0.5871, 0.2286, 0.5401, 0.2011, 0.5871, 0.2286, 0.5401, 0.2286, 0.4751, 0.2011, 0.5401, 0.2011, 0.4931, 0.2286, 0.5401, 0.2011, 0.5401, 0.2286, 0.4931, 0.2286, 0.4078, 0.2011, 0.4751, 0.2011, 0.4931, 0.2286, 0.4078, 0.2011, 0.4931, 0.2286, 0.4444, 0.2286, 0.3399, 0.2011, 0.4078, 0.2011, 0.3952, 0.2286, 0.4078, 0.2011, 0.4444, 0.2286, 0.3952, 0.2286, 0.4078, 0.2011, 0.3399, 0.2011, 0.4444, 0.2286, 0.3399, 0.2011, 0.3952, 0.2286, 0.4444, 0.2286, 0.4751, 0.2011, 0.4078, 0.2011, 0.4444, 0.2286, 0.4751, 0.2011, 0.4444, 0.2286, 0.4931, 0.2286, 0.5401, 0.2011, 0.4751, 0.2011, 0.5401, 0.2286, 0.4751, 0.2011, 0.4931, 0.2286, 0.5401, 0.2286, 0.6051, 0.2011, 0.5401, 0.2011, 0.5401, 0.2286, 0.6051, 0.2011, 0.5401, 0.2286, 0.5871, 0.2286, 0.6723, 0.1633, 0.6051, 0.1633, 0.6051, 0.2011, 0.6723, 0.1633, 0.6051, 0.2011, 0.6723, 0.2011, 0.7402, 0.1633, 0.6723, 0.1633, 0.6723, 0.2011, 0.7402, 0.1633, 0.6723, 0.2011, 0.7402, 0.2011, 0.6723, 0.1633, 0.7402, 0.1633, 0.7402, 0.2011, 0.6723, 0.1633, 0.7402, 0.2011, 0.6723, 0.2011, 0.6051, 0.1633, 0.6723, 0.1633, 0.6723, 0.2011, 0.6051, 0.1633, 0.6723, 0.2011, 0.6051, 0.2011, 0.5401, 0.1633, 0.6051, 0.1633, 0.6051, 0.2011, 0.5401, 0.1633, 0.6051, 0.2011, 0.5401, 0.2011, 0.4751, 0.1633, 0.5401, 0.1633, 0.5401, 0.2011, 0.4751, 0.1633, 0.5401, 0.2011, 0.4751, 0.2011, 0.4078, 0.1633, 0.4751, 0.1633, 0.4751, 0.2011, 0.4078, 0.1633, 0.4751, 0.2011, 0.4078, 0.2011, 0.3399, 0.1633, 0.4078, 0.1633, 0.4078, 0.2011, 0.3399, 0.1633, 0.4078, 0.2011, 0.3399, 0.2011, 0.4078, 0.1633, 0.3399, 0.1633, 0.3399, 0.2011, 0.4078, 0.1633, 0.3399, 0.2011, 0.4078, 0.2011, 0.4751, 0.1633, 0.4078, 0.1633, 0.4078, 0.2011, 0.4751, 0.1633, 0.4078, 0.2011, 0.4751, 0.2011, 0.5401, 0.1633, 0.4751, 0.1633, 0.4751, 0.2011, 0.5401, 0.1633, 0.4751, 0.2011, 0.5401, 0.2011, 0.6051, 0.1633, 0.5401, 0.1633, 0.5401, 0.2011, 0.6051, 0.1633, 0.5401, 0.2011, 0.6051, 0.2011, 0.2041, 0.1686, 0.1674, 0.2053, 0.1739, 0.2165, 0.2041, 0.1686, 0.1739, 0.2165, 0.2153, 0.1751, 0.2175, 0.1186, 0.2041, 0.1686, 0.2153, 0.1751, 0.2175, 0.1186, 0.2153, 0.1751, 0.2305, 0.1186, 0.2041, 0.0685, 0.2175, 0.1186, 0.2153, 0.06202, 0.2175, 0.1186, 0.2305, 0.1186, 0.2153, 0.06202, 0.1674, 0.03185, 0.2041, 0.0685, 0.2153, 0.06202, 0.1674, 0.03185, 0.2153, 0.06202, 0.1739, 0.02063, 0.1174, 0.01843, 0.1674, 0.03185, 0.1739, 0.02063, 0.1174, 0.01843, 0.1739, 0.02063, 0.1174, 0.005475, 0.06729, 0.03185, 0.1174, 0.01843, 0.1174, 0.005475, 0.06729, 0.03185, 0.1174, 0.005475, 0.06081, 0.02063, 0.03063, 0.0685, 0.06729, 0.03185, 0.06081, 0.02063, 0.03063, 0.0685, 0.06081, 0.02063, 0.01941, 0.06202, 0.01722, 0.1186, 0.03063, 0.0685, 0.01941, 0.06202, 0.01722, 0.1186, 0.01941, 0.06202, 0.004259, 0.1186, 0.03063, 0.1686, 0.01722, 0.1186, 0.004259, 0.1186, 0.03063, 0.1686, 0.004259, 0.1186, 0.01941, 0.1751, 0.06729, 0.2053, 0.03063, 0.1686, 0.06081, 0.2165, 0.03063, 0.1686, 0.01941, 0.1751, 0.06081, 0.2165, 0.1174, 0.2187, 0.06729, 0.2053, 0.06081, 0.2165, 0.1174, 0.2187, 0.06081, 0.2165, 0.1174, 0.2317, 0.1674, 0.2053, 0.1174, 0.2187, 0.1739, 0.2165, 0.1174, 0.2187, 0.1174, 0.2317, 0.1739, 0.2165, 0.6171, 0.02415, 0.5663, 0.02415, 0.5663, 0.06285, 0.6171, 0.02415, 0.5663, 0.06285, 0.6171, 0.06285, 0.6744, 0.02415, 0.6171, 0.02415, 0.6171, 0.06285, 0.6744, 0.02415, 0.6171, 0.06285, 0.6744, 0.06285, 0.6171, 0.02415, 0.6744, 0.02415, 0.6744, 0.06285, 0.6171, 0.02415, 0.6744, 0.06285, 0.6171, 0.06285, 0.5663, 0.02415, 0.6171, 0.02415, 0.6171, 0.06285, 0.5663, 0.02415, 0.6171, 0.06285, 0.5663, 0.06285, 0.5087, 0.02415, 0.5663, 0.02415, 0.5663, 0.06285, 0.5087, 0.02415, 0.5663, 0.06285, 0.5087, 0.06285, 0.4511, 0.02415, 0.5087, 0.02415, 0.5087, 0.06285, 0.4511, 0.02415, 0.5087, 0.06285, 0.4511, 0.06285, 0.4002, 0.02415, 0.4511, 0.02415, 0.4511, 0.06285, 0.4002, 0.02415, 0.4511, 0.06285, 0.4002, 0.06285, 0.3429, 0.02415, 0.4002, 0.02415, 0.4002, 0.06285, 0.3429, 0.02415, 0.4002, 0.06285, 0.3429, 0.06285, 0.4002, 0.02415, 0.3429, 0.02415, 0.3429, 0.06285, 0.4002, 0.02415, 0.3429, 0.06285, 0.4002, 0.06285, 0.4511, 0.02415, 0.4002, 0.02415, 0.4002, 0.06285, 0.4511, 0.02415, 0.4002, 0.06285, 0.4511, 0.06285, 0.5087, 0.02415, 0.4511, 0.02415, 0.4511, 0.06285, 0.5087, 0.02415, 0.4511, 0.06285, 0.5087, 0.06285, 0.5663, 0.02415, 0.5087, 0.02415, 0.5087, 0.06285, 0.5663, 0.02415, 0.5087, 0.06285, 0.5663, 0.06285, 0.2153, 0.1751, 0.1739, 0.2165, 0.2041, 0.1686, 0.1739, 0.2165, 0.1674, 0.2053, 0.2041, 0.1686, 0.2305, 0.1186, 0.2153, 0.1751, 0.2041, 0.1686, 0.2305, 0.1186, 0.2041, 0.1686, 0.2175, 0.1186, 0.2153, 0.06202, 0.2305, 0.1186, 0.2175, 0.1186, 0.2153, 0.06202, 0.2175, 0.1186, 0.2041, 0.0685, 0.1739, 0.02063, 0.2153, 0.06202, 0.1674, 0.03185, 0.2153, 0.06202, 0.2041, 0.0685, 0.1674, 0.03185, 0.1174, 0.005475, 0.1739, 0.02063, 0.1674, 0.03185, 0.1174, 0.005475, 0.1674, 0.03185, 0.1174, 0.01843, 0.06081, 0.02063, 0.1174, 0.005475, 0.06729, 0.03185, 0.1174, 0.005475, 0.1174, 0.01843, 0.06729, 0.03185, 0.01941, 0.06202, 0.06081, 0.02063, 0.06729, 0.03185, 0.01941, 0.06202, 0.06729, 0.03185, 0.03063, 0.0685, 0.004259, 0.1186, 0.01941, 0.06202, 0.03063, 0.0685, 0.004259, 0.1186, 0.03063, 0.0685, 0.01722, 0.1186, 0.01941, 0.1751, 0.004259, 0.1186, 0.03063, 0.1686, 0.004259, 0.1186, 0.01722, 0.1186, 0.03063, 0.1686, 0.06081, 0.2165, 0.01941, 0.1751, 0.03063, 0.1686, 0.06081, 0.2165, 0.03063, 0.1686, 0.06729, 0.2053, 0.1174, 0.2317, 0.06081, 0.2165, 0.06729, 0.2053, 0.1174, 0.2317, 0.06729, 0.2053, 0.1174, 0.2187, 0.1739, 0.2165, 0.1174, 0.2317, 0.1174, 0.2187, 0.1739, 0.2165, 0.1174, 0.2187, 0.1674, 0.2053, 0.6083, 0.08278, 0.5495, 0.08278, 0.5495, 0.1248, 0.6083, 0.08278, 0.5495, 0.1248, 0.6083, 0.1248, 0.6762, 0.08278, 0.6083, 0.08278, 0.6083, 0.1248, 0.6762, 0.08278, 0.6083, 0.1248, 0.6762, 0.1248, 0.6083, 0.08278, 0.6762, 0.08278, 0.6762, 0.1248, 0.6083, 0.08278, 0.6762, 0.1248, 0.6083, 0.1248, 0.5495, 0.08278, 0.6083, 0.08278, 0.6083, 0.1248, 0.5495, 0.08278, 0.6083, 0.1248, 0.5495, 0.1248, 0.4844, 0.08278, 0.5495, 0.08278, 0.5495, 0.1248, 0.4844, 0.08278, 0.5495, 0.1248, 0.4844, 0.1248, 0.4193, 0.08278, 0.4844, 0.08278, 0.4844, 0.1248, 0.4193, 0.08278, 0.4844, 0.1248, 0.4193, 0.1248, 0.3605, 0.08278, 0.4193, 0.08278, 0.4193, 0.1248, 0.3605, 0.08278, 0.4193, 0.1248, 0.3605, 0.1248, 0.2927, 0.08278, 0.3605, 0.08278, 0.3605, 0.1248, 0.2927, 0.08278, 0.3605, 0.1248, 0.2927, 0.1248, 0.3605, 0.08278, 0.2927, 0.08278, 0.2927, 0.1248, 0.3605, 0.08278, 0.2927, 0.1248, 0.3605, 0.1248, 0.4193, 0.08278, 0.3605, 0.08278, 0.3605, 0.1248, 0.4193, 0.08278, 0.3605, 0.1248, 0.4193, 0.1248, 0.4844, 0.08278, 0.4193, 0.08278, 0.4193, 0.1248, 0.4844, 0.08278, 0.4193, 0.1248, 0.4844, 0.1248, 0.5495, 0.08278, 0.4844, 0.08278, 0.4844, 0.1248, 0.5495, 0.08278, 0.4844, 0.1248, 0.5495, 0.1248, 0.8803, 0.3271, 0.8437, 0.3271, 0.8363, 0.2995, 0.8803, 0.3271, 0.8363, 0.2995, 0.8877, 0.2995, 0.912, 0.3454, 0.8803, 0.3271, 0.8877, 0.2995, 0.912, 0.3454, 0.8877, 0.2995, 0.9322, 0.3252, 0.9303, 0.3771, 0.912, 0.3454, 0.9579, 0.3697, 0.912, 0.3454, 0.9322, 0.3252, 0.9579, 0.3697, 0.9303, 0.4136, 0.9303, 0.3771, 0.9579, 0.3697, 0.9303, 0.4136, 0.9579, 0.3697, 0.9579, 0.421, 0.912, 0.4453, 0.9303, 0.4136, 0.9579, 0.421, 0.912, 0.4453, 0.9579, 0.421, 0.9322, 0.4655, 0.8803, 0.4636, 0.912, 0.4453, 0.9322, 0.4655, 0.8803, 0.4636, 0.9322, 0.4655, 0.8877, 0.4912, 0.8437, 0.4636, 0.8803, 0.4636, 0.8363, 0.4912, 0.8803, 0.4636, 0.8877, 0.4912, 0.8363, 0.4912, 0.8121, 0.4453, 0.8437, 0.4636, 0.8363, 0.4912, 0.8121, 0.4453, 0.8363, 0.4912, 0.7919, 0.4655, 0.7938, 0.4136, 0.8121, 0.4453, 0.7919, 0.4655, 0.7938, 0.4136, 0.7919, 0.4655, 0.7662, 0.421, 0.7938, 0.3771, 0.7938, 0.4136, 0.7662, 0.3697, 0.7938, 0.4136, 0.7662, 0.421, 0.7662, 0.3697, 0.8121, 0.3454, 0.7938, 0.3771, 0.7662, 0.3697, 0.8121, 0.3454, 0.7662, 0.3697, 0.7919, 0.3252, 0.8437, 0.3271, 0.8121, 0.3454, 0.8363, 0.2995, 0.8121, 0.3454, 0.7919, 0.3252, 0.8363, 0.2995, 0.9493, 0.05461, 0.9751, 0.09924, 0.9047, 0.2212, 0.9751, 0.09924, 0.9493, 0.1954, 0.9047, 0.2212, 0.8531, 0.02885, 0.8085, 0.1954, 0.7828, 0.1508, 0.8531, 0.02885, 0.7828, 0.1508, 0.8085, 0.05461, 0.9047, 0.02885, 0.8531, 0.2212, 0.8085, 0.1954, 0.9047, 0.02885, 0.8085, 0.1954, 0.8531, 0.02885, 0.9493, 0.05461, 0.9047, 0.2212, 0.9047, 0.02885, 0.9047, 0.2212, 0.8531, 0.2212, 0.9047, 0.02885, 0.7471, 0.2858, 0.7306, 0.2438, 0.6823, 0.2438, 0.7471, 0.2858, 0.6823, 0.2438, 0.6907, 0.2858, 0.8049, 0.2858, 0.7801, 0.2438, 0.7306, 0.2438, 0.8049, 0.2858, 0.7306, 0.2438, 0.7471, 0.2858, 0.7471, 0.2858, 0.7306, 0.2438, 0.7801, 0.2438, 0.7471, 0.2858, 0.7801, 0.2438, 0.8049, 0.2858, 0.6907, 0.2858, 0.6823, 0.2438, 0.7306, 0.2438, 0.6907, 0.2858, 0.7306, 0.2438, 0.7471, 0.2858, 0.6322, 0.2858, 0.6322, 0.2438, 0.6823, 0.2438, 0.6322, 0.2858, 0.6823, 0.2438, 0.6907, 0.2858, 0.5737, 0.2858, 0.5821, 0.2438, 0.6322, 0.2438, 0.5737, 0.2858, 0.6322, 0.2438, 0.6322, 0.2858, 0.5173, 0.2858, 0.5338, 0.2438, 0.5821, 0.2438, 0.5173, 0.2858, 0.5821, 0.2438, 0.5737, 0.2858, 0.4595, 0.2858, 0.4843, 0.2438, 0.5338, 0.2438, 0.4595, 0.2858, 0.5338, 0.2438, 0.5173, 0.2858, 0.5173, 0.2858, 0.5338, 0.2438, 0.4843, 0.2438, 0.5173, 0.2858, 0.4843, 0.2438, 0.4595, 0.2858, 0.5737, 0.2858, 0.5821, 0.2438, 0.5338, 0.2438, 0.5737, 0.2858, 0.5338, 0.2438, 0.5173, 0.2858, 0.6322, 0.2858, 0.6322, 0.2438, 0.5821, 0.2438, 0.6322, 0.2858, 0.5821, 0.2438, 0.5737, 0.2858, 0.6907, 0.2858, 0.6823, 0.2438, 0.6322, 0.2438, 0.6907, 0.2858, 0.6322, 0.2438, 0.6322, 0.2858, 0.009468, 0.9838, 0.09496, 0.9838, 0.009468, 0.9771, 0.09496, 0.9838, 0.09496, 0.9771, 0.009468, 0.9771, 0.009468, 0.9771, 0.09496, 0.9771, 0.09496, 0.9691, 0.009468, 0.9771, 0.09496, 0.9691, 0.009468, 0.9691, 0.009468, 0.9691, 0.09496, 0.9691, 0.009468, 0.9611, 0.09496, 0.9691, 0.09496, 0.9611, 0.009468, 0.9611, 0.009468, 0.9611, 0.09496, 0.9611, 0.09496, 0.9544, 0.009468, 0.9611, 0.09496, 0.9544, 0.009468, 0.9544, 0.009468, 0.9544, 0.09496, 0.9544, 0.009468, 0.9478, 0.09496, 0.9544, 0.09496, 0.9478, 0.009468, 0.9478, 0.009468, 0.9478, 0.09496, 0.9478, 0.09496, 0.9544, 0.009468, 0.9478, 0.09496, 0.9544, 0.009468, 0.9544, 0.009468, 0.9544, 0.09496, 0.9544, 0.009468, 0.9611, 0.09496, 0.9544, 0.09496, 0.9611, 0.009468, 0.9611, 0.009468, 0.9611, 0.09496, 0.9611, 0.009468, 0.9691, 0.09496, 0.9611, 0.09496, 0.9691, 0.009468, 0.9691, 0.009468, 0.9691, 0.09496, 0.9691, 0.09496, 0.9771, 0.009468, 0.9691, 0.09496, 0.9771, 0.009468, 0.9771, 0.009468, 0.9771, 0.09496, 0.9771, 0.009468, 0.9838, 0.09496, 0.9771, 0.09496, 0.9838, 0.009468, 0.9838, 0.009468, 0.9838, 0.09496, 0.9838, 0.09496, 0.9904, 0.009468, 0.9838, 0.09496, 0.9904, 0.009468, 0.9904, 0.009468, 0.9904, 0.09496, 0.9904, 0.09496, 0.9838, 0.009468, 0.9904, 0.09496, 0.9838, 0.009468, 0.9838, 0.09496, 0.9771, 0.09496, 0.9838, 0.1581, 0.9771, 0.09496, 0.9838, 0.1581, 0.9838, 0.1581, 0.9771, 0.09496, 0.9691, 0.09496, 0.9771, 0.1581, 0.9691, 0.09496, 0.9771, 0.1581, 0.9771, 0.1581, 0.9691, 0.09496, 0.9611, 0.09496, 0.9691, 0.1581, 0.9691, 0.09496, 0.9611, 0.1581, 0.9691, 0.1581, 0.9611, 0.09496, 0.9544, 0.09496, 0.9611, 0.1581, 0.9611, 0.09496, 0.9544, 0.1581, 0.9611, 0.1581, 0.9544, 0.09496, 0.9478, 0.09496, 0.9544, 0.1581, 0.9544, 0.09496, 0.9478, 0.1581, 0.9544, 0.1581, 0.9478, 0.09496, 0.9544, 0.09496, 0.9478, 0.1581, 0.9478, 0.09496, 0.9544, 0.1581, 0.9478, 0.1581, 0.9544, 0.09496, 0.9611, 0.09496, 0.9544, 0.1581, 0.9544, 0.09496, 0.9611, 0.1581, 0.9544, 0.1581, 0.9611, 0.09496, 0.9691, 0.09496, 0.9611, 0.1581, 0.9611, 0.09496, 0.9691, 0.1581, 0.9611, 0.1581, 0.9691, 0.09496, 0.9771, 0.09496, 0.9691, 0.1581, 0.9771, 0.09496, 0.9691, 0.1581, 0.9691, 0.1581, 0.9771, 0.09496, 0.9838, 0.09496, 0.9771, 0.1581, 0.9838, 0.09496, 0.9771, 0.1581, 0.9771, 0.1581, 0.9838, 0.09496, 0.9904, 0.09496, 0.9838, 0.1581, 0.9904, 0.09496, 0.9838, 0.1581, 0.9838, 0.1581, 0.9904, 0.09496, 0.9838, 0.09496, 0.9904, 0.1581, 0.9838, 0.09496, 0.9904, 0.1581, 0.9904, 0.1581, 0.9838, 0.1581, 0.9771, 0.1581, 0.9838, 0.2191, 0.9838, 0.1581, 0.9771, 0.2191, 0.9838, 0.2191, 0.9771, 0.1581, 0.9691, 0.1581, 0.9771, 0.2191, 0.9771, 0.1581, 0.9691, 0.2191, 0.9771, 0.2191, 0.9691, 0.1581, 0.9611, 0.1581, 0.9691, 0.2191, 0.9611, 0.1581, 0.9691, 0.2191, 0.9691, 0.2191, 0.9611, 0.1581, 0.9544, 0.1581, 0.9611, 0.2191, 0.9544, 0.1581, 0.9611, 0.2191, 0.9611, 0.2191, 0.9544, 0.1581, 0.9478, 0.1581, 0.9544, 0.2191, 0.9478, 0.1581, 0.9544, 0.2191, 0.9544, 0.2191, 0.9478, 0.1581, 0.9544, 0.1581, 0.9478, 0.2191, 0.9544, 0.1581, 0.9478, 0.2191, 0.9478, 0.2191, 0.9544, 0.1581, 0.9611, 0.1581, 0.9544, 0.2191, 0.9611, 0.1581, 0.9544, 0.2191, 0.9544, 0.2191, 0.9611, 0.1581, 0.9691, 0.1581, 0.9611, 0.2191, 0.9691, 0.1581, 0.9611, 0.2191, 0.9611, 0.2191, 0.9691, 0.1581, 0.9771, 0.1581, 0.9691, 0.2191, 0.9691, 0.1581, 0.9771, 0.2191, 0.9691, 0.2191, 0.9771, 0.1581, 0.9838, 0.1581, 0.9771, 0.2191, 0.9771, 0.1581, 0.9838, 0.2191, 0.9771, 0.2191, 0.9838, 0.1581, 0.9904, 0.1581, 0.9838, 0.2191, 0.9838, 0.1581, 0.9904, 0.2191, 0.9838, 0.2191, 0.9904, 0.1581, 0.9838, 0.1581, 0.9904, 0.2191, 0.9904, 0.1581, 0.9838, 0.2191, 0.9904, 0.2191, 0.9838, 0.2191, 0.9771, 0.2191, 0.9838, 0.2822, 0.9771, 0.2191, 0.9838, 0.2822, 0.9838, 0.2822, 0.9771, 0.2191, 0.9691, 0.2191, 0.9771, 0.2822, 0.9771, 0.2191, 0.9691, 0.2822, 0.9771, 0.2822, 0.9691, 0.2191, 0.9611, 0.2191, 0.9691, 0.2822, 0.9691, 0.2191, 0.9611, 0.2822, 0.9691, 0.2822, 0.9611, 0.2191, 0.9544, 0.2191, 0.9611, 0.2822, 0.9611, 0.2191, 0.9544, 0.2822, 0.9611, 0.2822, 0.9544, 0.2191, 0.9478, 0.2191, 0.9544, 0.2822, 0.9544, 0.2191, 0.9478, 0.2822, 0.9544, 0.2822, 0.9478, 0.2191, 0.9544, 0.2191, 0.9478, 0.2822, 0.9478, 0.2191, 0.9544, 0.2822, 0.9478, 0.2822, 0.9544, 0.2191, 0.9611, 0.2191, 0.9544, 0.2822, 0.9544, 0.2191, 0.9611, 0.2822, 0.9544, 0.2822, 0.9611, 0.2191, 0.9691, 0.2191, 0.9611, 0.2822, 0.9691, 0.2191, 0.9611, 0.2822, 0.9611, 0.2822, 0.9691, 0.2191, 0.9771, 0.2191, 0.9691, 0.2822, 0.9771, 0.2191, 0.9691, 0.2822, 0.9691, 0.2822, 0.9771, 0.2191, 0.9838, 0.2191, 0.9771, 0.2822, 0.9838, 0.2191, 0.9771, 0.2822, 0.9771, 0.2822, 0.9838, 0.2191, 0.9904, 0.2191, 0.9838, 0.2822, 0.9904, 0.2191, 0.9838, 0.2822, 0.9838, 0.2822, 0.9904, 0.2191, 0.9838, 0.2191, 0.9904, 0.2822, 0.9838, 0.2191, 0.9904, 0.2822, 0.9904, 0.2822, 0.9838, 0.2822, 0.9771, 0.2822, 0.9838, 0.3518, 0.9838, 0.2822, 0.9771, 0.3518, 0.9838, 0.3518, 0.9771, 0.2822, 0.9691, 0.2822, 0.9771, 0.3518, 0.9771, 0.2822, 0.9691, 0.3518, 0.9771, 0.3518, 0.9691, 0.2822, 0.9611, 0.2822, 0.9691, 0.3518, 0.9611, 0.2822, 0.9691, 0.3518, 0.9691, 0.3518, 0.9611, 0.2822, 0.9544, 0.2822, 0.9611, 0.3518, 0.9544, 0.2822, 0.9611, 0.3518, 0.9611, 0.3518, 0.9544, 0.2822, 0.9478, 0.2822, 0.9544, 0.3518, 0.9478, 0.2822, 0.9544, 0.3518, 0.9544, 0.3518, 0.9478, 0.2822, 0.9544, 0.2822, 0.9478, 0.3518, 0.9544, 0.2822, 0.9478, 0.3518, 0.9478, 0.3518, 0.9544, 0.2822, 0.9611, 0.2822, 0.9544, 0.3518, 0.9611, 0.2822, 0.9544, 0.3518, 0.9544, 0.3518, 0.9611, 0.2822, 0.9691, 0.2822, 0.9611, 0.3518, 0.9691, 0.2822, 0.9611, 0.3518, 0.9611, 0.3518, 0.9691, 0.2822, 0.9771, 0.2822, 0.9691, 0.3518, 0.9691, 0.2822, 0.9771, 0.3518, 0.9691, 0.3518, 0.9771, 0.2822, 0.9838, 0.2822, 0.9771, 0.3518, 0.9771, 0.2822, 0.9838, 0.3518, 0.9771, 0.3518, 0.9838, 0.2822, 0.9904, 0.2822, 0.9838, 0.3518, 0.9838, 0.2822, 0.9904, 0.3518, 0.9838, 0.3518, 0.9904, 0.2822, 0.9838, 0.2822, 0.9904, 0.3518, 0.9904, 0.2822, 0.9838, 0.3518, 0.9904, 0.3518, 0.9838, 0.3518, 0.9771, 0.3518, 0.9838, 0.4245, 0.9838, 0.3518, 0.9771, 0.4245, 0.9838, 0.4245, 0.9771, 0.3518, 0.9691, 0.3518, 0.9771, 0.4245, 0.9771, 0.3518, 0.9691, 0.4245, 0.9771, 0.4245, 0.9691, 0.3518, 0.9611, 0.3518, 0.9691, 0.4245, 0.9611, 0.3518, 0.9691, 0.4245, 0.9691, 0.4245, 0.9611, 0.3518, 0.9544, 0.3518, 0.9611, 0.4245, 0.9544, 0.3518, 0.9611, 0.4245, 0.9611, 0.4245, 0.9544, 0.3518, 0.9478, 0.3518, 0.9544, 0.4245, 0.9478, 0.3518, 0.9544, 0.4245, 0.9544, 0.4245, 0.9478, 0.3518, 0.9544, 0.3518, 0.9478, 0.4245, 0.9544, 0.3518, 0.9478, 0.4245, 0.9478, 0.4245, 0.9544, 0.3518, 0.9611, 0.3518, 0.9544, 0.4245, 0.9611, 0.3518, 0.9544, 0.4245, 0.9544, 0.4245, 0.9611, 0.3518, 0.9691, 0.3518, 0.9611, 0.4245, 0.9611, 0.3518, 0.9691, 0.4245, 0.9611, 0.4245, 0.9691, 0.3518, 0.9771, 0.3518, 0.9691, 0.4245, 0.9691, 0.3518, 0.9771, 0.4245, 0.9691, 0.4245, 0.9771, 0.3518, 0.9838, 0.3518, 0.9771, 0.4245, 0.9771, 0.3518, 0.9838, 0.4245, 0.9771, 0.4245, 0.9838, 0.3518, 0.9904, 0.3518, 0.9838, 0.4245, 0.9838, 0.3518, 0.9904, 0.4245, 0.9838, 0.4245, 0.9904, 0.3518, 0.9838, 0.3518, 0.9904, 0.4245, 0.9904, 0.3518, 0.9838, 0.4245, 0.9904, 0.4245, 0.9838, 0.4245, 0.9771, 0.4245, 0.9838, 0.4973, 0.9838, 0.4245, 0.9771, 0.4973, 0.9838, 0.4973, 0.9771, 0.4245, 0.9691, 0.4245, 0.9771, 0.4973, 0.9771, 0.4245, 0.9691, 0.4973, 0.9771, 0.4973, 0.9691, 0.4245, 0.9611, 0.4245, 0.9691, 0.4973, 0.9611, 0.4245, 0.9691, 0.4973, 0.9691, 0.4973, 0.9611, 0.4245, 0.9544, 0.4245, 0.9611, 0.4973, 0.9544, 0.4245, 0.9611, 0.4973, 0.9611, 0.4973, 0.9544, 0.4245, 0.9478, 0.4245, 0.9544, 0.4973, 0.9478, 0.4245, 0.9544, 0.4973, 0.9544, 0.4973, 0.9478, 0.4245, 0.9544, 0.4245, 0.9478, 0.4973, 0.9544, 0.4245, 0.9478, 0.4973, 0.9478, 0.4973, 0.9544, 0.4245, 0.9611, 0.4245, 0.9544, 0.4973, 0.9611, 0.4245, 0.9544, 0.4973, 0.9544, 0.4973, 0.9611, 0.4245, 0.9691, 0.4245, 0.9611, 0.4973, 0.9611, 0.4245, 0.9691, 0.4973, 0.9611, 0.4973, 0.9691, 0.4245, 0.9771, 0.4245, 0.9691, 0.4973, 0.9691, 0.4245, 0.9771, 0.4973, 0.9691, 0.4973, 0.9771, 0.4245, 0.9838, 0.4245, 0.9771, 0.4973, 0.9771, 0.4245, 0.9838, 0.4973, 0.9771, 0.4973, 0.9838, 0.4245, 0.9904, 0.4245, 0.9838, 0.4973, 0.9838, 0.4245, 0.9904, 0.4973, 0.9838, 0.4973, 0.9904, 0.4245, 0.9838, 0.4245, 0.9904, 0.4973, 0.9904, 0.4245, 0.9838, 0.4973, 0.9904, 0.4973, 0.9838, 0.4973, 0.9771, 0.4973, 0.9838, 0.5037, 0.9798, 0.4973, 0.9838, 0.5037, 0.9887, 0.5037, 0.9798, 0.4973, 0.9691, 0.4973, 0.9771, 0.5037, 0.9798, 0.4973, 0.9691, 0.5037, 0.9798, 0.5037, 0.9691, 0.4973, 0.9611, 0.4973, 0.9691, 0.5037, 0.9584, 0.4973, 0.9691, 0.5037, 0.9691, 0.5037, 0.9584, 0.4973, 0.9544, 0.4973, 0.9611, 0.5037, 0.9584, 0.4973, 0.9544, 0.5037, 0.9584, 0.5037, 0.9495, 0.4973, 0.9478, 0.4973, 0.9544, 0.5037, 0.9495, 0.4973, 0.9478, 0.5037, 0.9495, 0.5037, 0.9408, 0.4973, 0.9544, 0.4973, 0.9478, 0.5037, 0.9408, 0.4973, 0.9544, 0.5037, 0.9408, 0.5037, 0.9495, 0.4973, 0.9611, 0.4973, 0.9544, 0.5037, 0.9584, 0.4973, 0.9544, 0.5037, 0.9495, 0.5037, 0.9584, 0.4973, 0.9691, 0.4973, 0.9611, 0.5037, 0.9584, 0.4973, 0.9691, 0.5037, 0.9584, 0.5037, 0.9691, 0.4973, 0.9771, 0.4973, 0.9691, 0.5037, 0.9691, 0.4973, 0.9771, 0.5037, 0.9691, 0.5037, 0.9798, 0.4973, 0.9838, 0.4973, 0.9771, 0.5037, 0.9887, 0.4973, 0.9771, 0.5037, 0.9798, 0.5037, 0.9887, 0.4973, 0.9904, 0.4973, 0.9838, 0.5037, 0.9974, 0.4973, 0.9838, 0.5037, 0.9887, 0.5037, 0.9974, 0.4973, 0.9838, 0.4973, 0.9904, 0.5037, 0.9887, 0.4973, 0.9904, 0.5037, 0.9974, 0.5037, 0.9887, 0.5037, 0.9798, 0.5037, 0.9887, 0.5903, 0.9798, 0.5037, 0.9887, 0.5903, 0.9887, 0.5903, 0.9798, 0.5037, 0.9691, 0.5037, 0.9798, 0.5903, 0.9798, 0.5037, 0.9691, 0.5903, 0.9798, 0.5903, 0.9691, 0.5037, 0.9584, 0.5037, 0.9691, 0.5903, 0.9584, 0.5037, 0.9691, 0.5903, 0.9691, 0.5903, 0.9584, 0.5037, 0.9495, 0.5037, 0.9584, 0.5903, 0.9495, 0.5037, 0.9584, 0.5903, 0.9584, 0.5903, 0.9495, 0.5037, 0.9408, 0.5037, 0.9495, 0.5903, 0.9495, 0.5037, 0.9408, 0.5903, 0.9495, 0.5903, 0.9408, 0.5037, 0.9495, 0.5037, 0.9408, 0.5903, 0.9408, 0.5037, 0.9495, 0.5903, 0.9408, 0.5903, 0.9495, 0.5037, 0.9584, 0.5037, 0.9495, 0.5903, 0.9584, 0.5037, 0.9495, 0.5903, 0.9495, 0.5903, 0.9584, 0.5037, 0.9691, 0.5037, 0.9584, 0.5903, 0.9584, 0.5037, 0.9691, 0.5903, 0.9584, 0.5903, 0.9691, 0.5037, 0.9798, 0.5037, 0.9691, 0.5903, 0.9798, 0.5037, 0.9691, 0.5903, 0.9691, 0.5903, 0.9798, 0.5037, 0.9887, 0.5037, 0.9798, 0.5903, 0.9798, 0.5037, 0.9887, 0.5903, 0.9798, 0.5903, 0.9887, 0.5037, 0.9974, 0.5037, 0.9887, 0.5903, 0.9887, 0.5037, 0.9974, 0.5903, 0.9887, 0.5903, 0.9974, 0.5037, 0.9887, 0.5037, 0.9974, 0.5903, 0.9887, 0.5037, 0.9974, 0.5903, 0.9974, 0.5903, 0.9887, 0.5903, 0.9798, 0.5903, 0.9887, 0.6002, 0.9775, 0.5903, 0.9887, 0.6002, 0.9844, 0.6002, 0.9775, 0.5903, 0.9691, 0.5903, 0.9798, 0.6002, 0.9775, 0.5903, 0.9691, 0.6002, 0.9775, 0.6002, 0.9691, 0.5903, 0.9584, 0.5903, 0.9691, 0.6002, 0.9691, 0.5903, 0.9584, 0.6002, 0.9691, 0.6002, 0.9607, 0.5903, 0.9495, 0.5903, 0.9584, 0.6002, 0.9607, 0.5903, 0.9495, 0.6002, 0.9607, 0.6002, 0.9538, 0.5903, 0.9408, 0.5903, 0.9495, 0.6002, 0.9538, 0.5903, 0.9408, 0.6002, 0.9538, 0.6002, 0.9469, 0.5903, 0.9495, 0.5903, 0.9408, 0.6002, 0.9469, 0.5903, 0.9495, 0.6002, 0.9469, 0.6002, 0.9538, 0.5903, 0.9584, 0.5903, 0.9495, 0.6002, 0.9607, 0.5903, 0.9495, 0.6002, 0.9538, 0.6002, 0.9607, 0.5903, 0.9691, 0.5903, 0.9584, 0.6002, 0.9607, 0.5903, 0.9691, 0.6002, 0.9607, 0.6002, 0.9691, 0.5903, 0.9798, 0.5903, 0.9691, 0.6002, 0.9775, 0.5903, 0.9691, 0.6002, 0.9691, 0.6002, 0.9775, 0.5903, 0.9887, 0.5903, 0.9798, 0.6002, 0.9775, 0.5903, 0.9887, 0.6002, 0.9775, 0.6002, 0.9844, 0.5903, 0.9974, 0.5903, 0.9887, 0.6002, 0.9844, 0.5903, 0.9974, 0.6002, 0.9844, 0.6002, 0.9913, 0.5903, 0.9887, 0.5903, 0.9974, 0.6002, 0.9913, 0.5903, 0.9887, 0.6002, 0.9913, 0.6002, 0.9844, 0.6002, 0.9775, 0.6002, 0.9844, 0.6768, 0.9775, 0.6002, 0.9844, 0.6768, 0.9844, 0.6768, 0.9775, 0.6002, 0.9691, 0.6002, 0.9775, 0.6768, 0.9691, 0.6002, 0.9775, 0.6768, 0.9775, 0.6768, 0.9691, 0.6002, 0.9607, 0.6002, 0.9691, 0.6768, 0.9607, 0.6002, 0.9691, 0.6768, 0.9691, 0.6768, 0.9607, 0.6002, 0.9538, 0.6002, 0.9607, 0.6768, 0.9538, 0.6002, 0.9607, 0.6768, 0.9607, 0.6768, 0.9538, 0.6002, 0.9469, 0.6002, 0.9538, 0.6768, 0.9469, 0.6002, 0.9538, 0.6768, 0.9538, 0.6768, 0.9469, 0.6002, 0.9538, 0.6002, 0.9469, 0.6768, 0.9538, 0.6002, 0.9469, 0.6768, 0.9469, 0.6768, 0.9538, 0.6002, 0.9607, 0.6002, 0.9538, 0.6768, 0.9538, 0.6002, 0.9607, 0.6768, 0.9538, 0.6768, 0.9607, 0.6002, 0.9691, 0.6002, 0.9607, 0.6768, 0.9607, 0.6002, 0.9691, 0.6768, 0.9607, 0.6768, 0.9691, 0.6002, 0.9775, 0.6002, 0.9691, 0.6768, 0.9691, 0.6002, 0.9775, 0.6768, 0.9691, 0.6768, 0.9775, 0.6002, 0.9844, 0.6002, 0.9775, 0.6768, 0.9775, 0.6002, 0.9844, 0.6768, 0.9775, 0.6768, 0.9844, 0.6002, 0.9913, 0.6002, 0.9844, 0.6768, 0.9844, 0.6002, 0.9913, 0.6768, 0.9844, 0.6768, 0.9913, 0.6002, 0.9844, 0.6002, 0.9913, 0.6768, 0.9844, 0.6002, 0.9913, 0.6768, 0.9913, 0.6768, 0.9844, 0.6768, 0.9775, 0.6768, 0.9844, 0.7463, 0.9775, 0.6768, 0.9844, 0.7463, 0.9844, 0.7463, 0.9775, 0.6768, 0.9691, 0.6768, 0.9775, 0.7463, 0.9691, 0.6768, 0.9775, 0.7463, 0.9775, 0.7463, 0.9691, 0.6768, 0.9607, 0.6768, 0.9691, 0.7463, 0.9607, 0.6768, 0.9691, 0.7463, 0.9691, 0.7463, 0.9607, 0.6768, 0.9538, 0.6768, 0.9607, 0.7463, 0.9538, 0.6768, 0.9607, 0.7463, 0.9607, 0.7463, 0.9538, 0.6768, 0.9469, 0.6768, 0.9538, 0.7463, 0.9469, 0.6768, 0.9538, 0.7463, 0.9538, 0.7463, 0.9469, 0.6768, 0.9538, 0.6768, 0.9469, 0.7463, 0.9469, 0.6768, 0.9538, 0.7463, 0.9469, 0.7463, 0.9538, 0.6768, 0.9607, 0.6768, 0.9538, 0.7463, 0.9538, 0.6768, 0.9607, 0.7463, 0.9538, 0.7463, 0.9607, 0.6768, 0.9691, 0.6768, 0.9607, 0.7463, 0.9607, 0.6768, 0.9691, 0.7463, 0.9607, 0.7463, 0.9691, 0.6768, 0.9775, 0.6768, 0.9691, 0.7463, 0.9691, 0.6768, 0.9775, 0.7463, 0.9691, 0.7463, 0.9775, 0.6768, 0.9844, 0.6768, 0.9775, 0.7463, 0.9775, 0.6768, 0.9844, 0.7463, 0.9775, 0.7463, 0.9844, 0.6768, 0.9913, 0.6768, 0.9844, 0.7463, 0.9913, 0.6768, 0.9844, 0.7463, 0.9844, 0.7463, 0.9913, 0.6768, 0.9844, 0.6768, 0.9913, 0.7463, 0.9844, 0.6768, 0.9913, 0.7463, 0.9913, 0.7463, 0.9844, 0.7463, 0.9775, 0.7463, 0.9844, 0.8233, 0.9844, 0.7463, 0.9775, 0.8233, 0.9844, 0.8233, 0.9775, 0.7463, 0.9691, 0.7463, 0.9775, 0.8233, 0.9775, 0.7463, 0.9691, 0.8233, 0.9775, 0.8233, 0.9691, 0.7463, 0.9607, 0.7463, 0.9691, 0.8233, 0.9607, 0.7463, 0.9691, 0.8233, 0.9691, 0.8233, 0.9607, 0.7463, 0.9538, 0.7463, 0.9607, 0.8233, 0.9538, 0.7463, 0.9607, 0.8233, 0.9607, 0.8233, 0.9538, 0.7463, 0.9469, 0.7463, 0.9538, 0.8233, 0.9469, 0.7463, 0.9538, 0.8233, 0.9538, 0.8233, 0.9469, 0.7463, 0.9538, 0.7463, 0.9469, 0.8233, 0.9538, 0.7463, 0.9469, 0.8233, 0.9469, 0.8233, 0.9538, 0.7463, 0.9607, 0.7463, 0.9538, 0.8233, 0.9607, 0.7463, 0.9538, 0.8233, 0.9538, 0.8233, 0.9607, 0.7463, 0.9691, 0.7463, 0.9607, 0.8233, 0.9691, 0.7463, 0.9607, 0.8233, 0.9607, 0.8233, 0.9691, 0.7463, 0.9775, 0.7463, 0.9691, 0.8233, 0.9691, 0.7463, 0.9775, 0.8233, 0.9691, 0.8233, 0.9775, 0.7463, 0.9844, 0.7463, 0.9775, 0.8233, 0.9775, 0.7463, 0.9844, 0.8233, 0.9775, 0.8233, 0.9844, 0.7463, 0.9913, 0.7463, 0.9844, 0.8233, 0.9844, 0.7463, 0.9913, 0.8233, 0.9844, 0.8233, 0.9913, 0.7463, 0.9844, 0.7463, 0.9913, 0.8233, 0.9913, 0.7463, 0.9844, 0.8233, 0.9913, 0.8233, 0.9844, 0.8233, 0.9775, 0.8233, 0.9844, 0.8993, 0.9844, 0.8233, 0.9775, 0.8993, 0.9844, 0.8993, 0.9775, 0.8233, 0.9691, 0.8233, 0.9775, 0.8993, 0.9775, 0.8233, 0.9691, 0.8993, 0.9775, 0.8993, 0.9691, 0.8233, 0.9607, 0.8233, 0.9691, 0.8993, 0.9691, 0.8233, 0.9607, 0.8993, 0.9691, 0.8993, 0.9607, 0.8233, 0.9538, 0.8233, 0.9607, 0.8993, 0.9607, 0.8233, 0.9538, 0.8993, 0.9607, 0.8993, 0.9538, 0.8233, 0.9469, 0.8233, 0.9538, 0.8993, 0.9469, 0.8233, 0.9538, 0.8993, 0.9538, 0.8993, 0.9469, 0.8233, 0.9538, 0.8233, 0.9469, 0.8993, 0.9538, 0.8233, 0.9469, 0.8993, 0.9469, 0.8993, 0.9538, 0.8233, 0.9607, 0.8233, 0.9538, 0.8993, 0.9607, 0.8233, 0.9538, 0.8993, 0.9538, 0.8993, 0.9607, 0.8233, 0.9691, 0.8233, 0.9607, 0.8993, 0.9691, 0.8233, 0.9607, 0.8993, 0.9607, 0.8993, 0.9691, 0.8233, 0.9775, 0.8233, 0.9691, 0.8993, 0.9775, 0.8233, 0.9691, 0.8993, 0.9691, 0.8993, 0.9775, 0.8233, 0.9844, 0.8233, 0.9775, 0.8993, 0.9844, 0.8233, 0.9775, 0.8993, 0.9775, 0.8993, 0.9844, 0.8233, 0.9913, 0.8233, 0.9844, 0.8993, 0.9844, 0.8233, 0.9913, 0.8993, 0.9844, 0.8993, 0.9913, 0.8233, 0.9844, 0.8233, 0.9913, 0.8993, 0.9913, 0.8233, 0.9844, 0.8993, 0.9913, 0.8993, 0.9844, 0.8993, 0.9775, 0.8993, 0.9844, 0.9795, 0.9775, 0.8993, 0.9844, 0.9795, 0.9844, 0.9795, 0.9775, 0.8993, 0.9691, 0.8993, 0.9775, 0.9795, 0.9691, 0.8993, 0.9775, 0.9795, 0.9775, 0.9795, 0.9691, 0.8993, 0.9607, 0.8993, 0.9691, 0.9795, 0.9607, 0.8993, 0.9691, 0.9795, 0.9691, 0.9795, 0.9607, 0.8993, 0.9538, 0.8993, 0.9607, 0.9795, 0.9538, 0.8993, 0.9607, 0.9795, 0.9607, 0.9795, 0.9538, 0.8993, 0.9469, 0.8993, 0.9538, 0.9795, 0.9469, 0.8993, 0.9538, 0.9795, 0.9538, 0.9795, 0.9469, 0.8993, 0.9538, 0.8993, 0.9469, 0.9795, 0.9469, 0.8993, 0.9538, 0.9795, 0.9469, 0.9795, 0.9538, 0.8993, 0.9607, 0.8993, 0.9538, 0.9795, 0.9538, 0.8993, 0.9607, 0.9795, 0.9538, 0.9795, 0.9607, 0.8993, 0.9691, 0.8993, 0.9607, 0.9795, 0.9607, 0.8993, 0.9691, 0.9795, 0.9607, 0.9795, 0.9691, 0.8993, 0.9775, 0.8993, 0.9691, 0.9795, 0.9691, 0.8993, 0.9775, 0.9795, 0.9691, 0.9795, 0.9775, 0.8993, 0.9844, 0.8993, 0.9775, 0.9795, 0.9775, 0.8993, 0.9844, 0.9795, 0.9775, 0.9795, 0.9844, 0.8993, 0.9913, 0.8993, 0.9844, 0.9795, 0.9844, 0.8993, 0.9913, 0.9795, 0.9844, 0.9795, 0.9913, 0.8993, 0.9844, 0.8993, 0.9913, 0.9795, 0.9844, 0.8993, 0.9913, 0.9795, 0.9913, 0.9795, 0.9844, 0.05399, 0.8772, 0.06808, 0.8854, 0.02362, 0.9298, 0.06808, 0.8854, 0.03771, 0.938, 0.02362, 0.9298, 0.01549, 0.9157, 0.03771, 0.8772, 0.02362, 0.9298, 0.03771, 0.8772, 0.05399, 0.8772, 0.02362, 0.9298, 0.01549, 0.9157, 0.01549, 0.8995, 0.03771, 0.8772, 0.01549, 0.8995, 0.02362, 0.8854, 0.03771, 0.8772, 0.06808, 0.8854, 0.07622, 0.8995, 0.03771, 0.938, 0.07622, 0.8995, 0.05399, 0.938, 0.03771, 0.938, 0.07622, 0.9157, 0.06808, 0.9298, 0.05399, 0.938, 0.07622, 0.9157, 0.05399, 0.938, 0.07622, 0.8995, 0.07622, 0.9157, 0.06808, 0.9298, 0.05399, 0.938, 0.07622, 0.9157, 0.05399, 0.938, 0.07622, 0.8995, 0.06808, 0.8854, 0.07622, 0.8995, 0.05399, 0.938, 0.06808, 0.8854, 0.05399, 0.938, 0.03771, 0.938, 0.01549, 0.9157, 0.01549, 0.8995, 0.03771, 0.8772, 0.01549, 0.8995, 0.02362, 0.8854, 0.03771, 0.8772, 0.01549, 0.9157, 0.03771, 0.8772, 0.02362, 0.9298, 0.03771, 0.8772, 0.05399, 0.8772, 0.02362, 0.9298, 0.05399, 0.8772, 0.06808, 0.8854, 0.02362, 0.9298, 0.06808, 0.8854, 0.03771, 0.938, 0.02362, 0.9298, 0.8993, 0.9844, 0.8993, 0.9913, 0.9795, 0.9844, 0.8993, 0.9913, 0.9795, 0.9913, 0.9795, 0.9844, 0.8993, 0.9913, 0.8993, 0.9844, 0.9795, 0.9844, 0.8993, 0.9913, 0.9795, 0.9844, 0.9795, 0.9913, 0.8993, 0.9844, 0.8993, 0.9775, 0.9795, 0.9775, 0.8993, 0.9844, 0.9795, 0.9775, 0.9795, 0.9844, 0.8993, 0.9775, 0.8993, 0.9691, 0.9795, 0.9691, 0.8993, 0.9775, 0.9795, 0.9691, 0.9795, 0.9775, 0.8993, 0.9691, 0.8993, 0.9607, 0.9795, 0.9607, 0.8993, 0.9691, 0.9795, 0.9607, 0.9795, 0.9691, 0.8993, 0.9607, 0.8993, 0.9538, 0.9795, 0.9538, 0.8993, 0.9607, 0.9795, 0.9538, 0.9795, 0.9607, 0.8993, 0.9538, 0.8993, 0.9469, 0.9795, 0.9469, 0.8993, 0.9538, 0.9795, 0.9469, 0.9795, 0.9538, 0.8993, 0.9469, 0.8993, 0.9538, 0.9795, 0.9469, 0.8993, 0.9538, 0.9795, 0.9538, 0.9795, 0.9469, 0.8993, 0.9538, 0.8993, 0.9607, 0.9795, 0.9538, 0.8993, 0.9607, 0.9795, 0.9607, 0.9795, 0.9538, 0.8993, 0.9607, 0.8993, 0.9691, 0.9795, 0.9607, 0.8993, 0.9691, 0.9795, 0.9691, 0.9795, 0.9607, 0.8993, 0.9691, 0.8993, 0.9775, 0.9795, 0.9691, 0.8993, 0.9775, 0.9795, 0.9775, 0.9795, 0.9691, 0.8993, 0.9775, 0.8993, 0.9844, 0.9795, 0.9775, 0.8993, 0.9844, 0.9795, 0.9844, 0.9795, 0.9775, 0.8233, 0.9844, 0.8233, 0.9913, 0.8993, 0.9913, 0.8233, 0.9844, 0.8993, 0.9913, 0.8993, 0.9844, 0.8233, 0.9913, 0.8233, 0.9844, 0.8993, 0.9844, 0.8233, 0.9913, 0.8993, 0.9844, 0.8993, 0.9913, 0.8233, 0.9844, 0.8233, 0.9775, 0.8993, 0.9844, 0.8233, 0.9775, 0.8993, 0.9775, 0.8993, 0.9844, 0.8233, 0.9775, 0.8233, 0.9691, 0.8993, 0.9775, 0.8233, 0.9691, 0.8993, 0.9691, 0.8993, 0.9775, 0.8233, 0.9691, 0.8233, 0.9607, 0.8993, 0.9691, 0.8233, 0.9607, 0.8993, 0.9607, 0.8993, 0.9691, 0.8233, 0.9607, 0.8233, 0.9538, 0.8993, 0.9607, 0.8233, 0.9538, 0.8993, 0.9538, 0.8993, 0.9607, 0.8233, 0.9538, 0.8233, 0.9469, 0.8993, 0.9538, 0.8233, 0.9469, 0.8993, 0.9469, 0.8993, 0.9538, 0.8233, 0.9469, 0.8233, 0.9538, 0.8993, 0.9469, 0.8233, 0.9538, 0.8993, 0.9538, 0.8993, 0.9469, 0.8233, 0.9538, 0.8233, 0.9607, 0.8993, 0.9607, 0.8233, 0.9538, 0.8993, 0.9607, 0.8993, 0.9538, 0.8233, 0.9607, 0.8233, 0.9691, 0.8993, 0.9691, 0.8233, 0.9607, 0.8993, 0.9691, 0.8993, 0.9607, 0.8233, 0.9691, 0.8233, 0.9775, 0.8993, 0.9775, 0.8233, 0.9691, 0.8993, 0.9775, 0.8993, 0.9691, 0.8233, 0.9775, 0.8233, 0.9844, 0.8993, 0.9844, 0.8233, 0.9775, 0.8993, 0.9844, 0.8993, 0.9775, 0.7463, 0.9844, 0.7463, 0.9913, 0.8233, 0.9913, 0.7463, 0.9844, 0.8233, 0.9913, 0.8233, 0.9844, 0.7463, 0.9913, 0.7463, 0.9844, 0.8233, 0.9844, 0.7463, 0.9913, 0.8233, 0.9844, 0.8233, 0.9913, 0.7463, 0.9844, 0.7463, 0.9775, 0.8233, 0.9775, 0.7463, 0.9844, 0.8233, 0.9775, 0.8233, 0.9844, 0.7463, 0.9775, 0.7463, 0.9691, 0.8233, 0.9691, 0.7463, 0.9775, 0.8233, 0.9691, 0.8233, 0.9775, 0.7463, 0.9691, 0.7463, 0.9607, 0.8233, 0.9691, 0.7463, 0.9607, 0.8233, 0.9607, 0.8233, 0.9691, 0.7463, 0.9607, 0.7463, 0.9538, 0.8233, 0.9607, 0.7463, 0.9538, 0.8233, 0.9538, 0.8233, 0.9607, 0.7463, 0.9538, 0.7463, 0.9469, 0.8233, 0.9538, 0.7463, 0.9469, 0.8233, 0.9469, 0.8233, 0.9538, 0.7463, 0.9469, 0.7463, 0.9538, 0.8233, 0.9469, 0.7463, 0.9538, 0.8233, 0.9538, 0.8233, 0.9469, 0.7463, 0.9538, 0.7463, 0.9607, 0.8233, 0.9538, 0.7463, 0.9607, 0.8233, 0.9607, 0.8233, 0.9538, 0.7463, 0.9607, 0.7463, 0.9691, 0.8233, 0.9607, 0.7463, 0.9691, 0.8233, 0.9691, 0.8233, 0.9607, 0.7463, 0.9691, 0.7463, 0.9775, 0.8233, 0.9775, 0.7463, 0.9691, 0.8233, 0.9775, 0.8233, 0.9691, 0.7463, 0.9775, 0.7463, 0.9844, 0.8233, 0.9844, 0.7463, 0.9775, 0.8233, 0.9844, 0.8233, 0.9775, 0.6768, 0.9844, 0.6768, 0.9913, 0.7463, 0.9844, 0.6768, 0.9913, 0.7463, 0.9913, 0.7463, 0.9844, 0.6768, 0.9913, 0.6768, 0.9844, 0.7463, 0.9913, 0.6768, 0.9844, 0.7463, 0.9844, 0.7463, 0.9913, 0.6768, 0.9844, 0.6768, 0.9775, 0.7463, 0.9775, 0.6768, 0.9844, 0.7463, 0.9775, 0.7463, 0.9844, 0.6768, 0.9775, 0.6768, 0.9691, 0.7463, 0.9691, 0.6768, 0.9775, 0.7463, 0.9691, 0.7463, 0.9775, 0.6768, 0.9691, 0.6768, 0.9607, 0.7463, 0.9607, 0.6768, 0.9691, 0.7463, 0.9607, 0.7463, 0.9691, 0.6768, 0.9607, 0.6768, 0.9538, 0.7463, 0.9538, 0.6768, 0.9607, 0.7463, 0.9538, 0.7463, 0.9607, 0.6768, 0.9538, 0.6768, 0.9469, 0.7463, 0.9469, 0.6768, 0.9538, 0.7463, 0.9469, 0.7463, 0.9538, 0.6768, 0.9469, 0.6768, 0.9538, 0.7463, 0.9469, 0.6768, 0.9538, 0.7463, 0.9538, 0.7463, 0.9469, 0.6768, 0.9538, 0.6768, 0.9607, 0.7463, 0.9538, 0.6768, 0.9607, 0.7463, 0.9607, 0.7463, 0.9538, 0.6768, 0.9607, 0.6768, 0.9691, 0.7463, 0.9607, 0.6768, 0.9691, 0.7463, 0.9691, 0.7463, 0.9607, 0.6768, 0.9691, 0.6768, 0.9775, 0.7463, 0.9691, 0.6768, 0.9775, 0.7463, 0.9775, 0.7463, 0.9691, 0.6768, 0.9775, 0.6768, 0.9844, 0.7463, 0.9775, 0.6768, 0.9844, 0.7463, 0.9844, 0.7463, 0.9775, 0.6002, 0.9844, 0.6002, 0.9913, 0.6768, 0.9844, 0.6002, 0.9913, 0.6768, 0.9913, 0.6768, 0.9844, 0.6002, 0.9913, 0.6002, 0.9844, 0.6768, 0.9844, 0.6002, 0.9913, 0.6768, 0.9844, 0.6768, 0.9913, 0.6002, 0.9844, 0.6002, 0.9775, 0.6768, 0.9775, 0.6002, 0.9844, 0.6768, 0.9775, 0.6768, 0.9844, 0.6002, 0.9775, 0.6002, 0.9691, 0.6768, 0.9691, 0.6002, 0.9775, 0.6768, 0.9691, 0.6768, 0.9775, 0.6002, 0.9691, 0.6002, 0.9607, 0.6768, 0.9607, 0.6002, 0.9691, 0.6768, 0.9607, 0.6768, 0.9691, 0.6002, 0.9607, 0.6002, 0.9538, 0.6768, 0.9538, 0.6002, 0.9607, 0.6768, 0.9538, 0.6768, 0.9607, 0.6002, 0.9538, 0.6002, 0.9469, 0.6768, 0.9538, 0.6002, 0.9469, 0.6768, 0.9469, 0.6768, 0.9538, 0.6002, 0.9469, 0.6002, 0.9538, 0.6768, 0.9469, 0.6002, 0.9538, 0.6768, 0.9538, 0.6768, 0.9469, 0.6002, 0.9538, 0.6002, 0.9607, 0.6768, 0.9538, 0.6002, 0.9607, 0.6768, 0.9607, 0.6768, 0.9538, 0.6002, 0.9607, 0.6002, 0.9691, 0.6768, 0.9607, 0.6002, 0.9691, 0.6768, 0.9691, 0.6768, 0.9607, 0.6002, 0.9691, 0.6002, 0.9775, 0.6768, 0.9691, 0.6002, 0.9775, 0.6768, 0.9775, 0.6768, 0.9691, 0.6002, 0.9775, 0.6002, 0.9844, 0.6768, 0.9775, 0.6002, 0.9844, 0.6768, 0.9844, 0.6768, 0.9775, 0.5903, 0.9887, 0.5903, 0.9974, 0.6002, 0.9913, 0.5903, 0.9887, 0.6002, 0.9913, 0.6002, 0.9844, 0.5903, 0.9974, 0.5903, 0.9887, 0.6002, 0.9913, 0.5903, 0.9887, 0.6002, 0.9844, 0.6002, 0.9913, 0.5903, 0.9887, 0.5903, 0.9798, 0.6002, 0.9775, 0.5903, 0.9887, 0.6002, 0.9775, 0.6002, 0.9844, 0.5903, 0.9798, 0.5903, 0.9691, 0.6002, 0.9775, 0.5903, 0.9691, 0.6002, 0.9691, 0.6002, 0.9775, 0.5903, 0.9691, 0.5903, 0.9584, 0.6002, 0.9607, 0.5903, 0.9691, 0.6002, 0.9607, 0.6002, 0.9691, 0.5903, 0.9584, 0.5903, 0.9495, 0.6002, 0.9607, 0.5903, 0.9495, 0.6002, 0.9538, 0.6002, 0.9607, 0.5903, 0.9495, 0.5903, 0.9408, 0.6002, 0.9538, 0.5903, 0.9408, 0.6002, 0.9469, 0.6002, 0.9538, 0.5903, 0.9408, 0.5903, 0.9495, 0.6002, 0.9538, 0.5903, 0.9408, 0.6002, 0.9538, 0.6002, 0.9469, 0.5903, 0.9495, 0.5903, 0.9584, 0.6002, 0.9607, 0.5903, 0.9495, 0.6002, 0.9607, 0.6002, 0.9538, 0.5903, 0.9584, 0.5903, 0.9691, 0.6002, 0.9691, 0.5903, 0.9584, 0.6002, 0.9691, 0.6002, 0.9607, 0.5903, 0.9691, 0.5903, 0.9798, 0.6002, 0.9775, 0.5903, 0.9691, 0.6002, 0.9775, 0.6002, 0.9691, 0.5903, 0.9798, 0.5903, 0.9887, 0.6002, 0.9775, 0.5903, 0.9887, 0.6002, 0.9844, 0.6002, 0.9775, 0.5037, 0.9887, 0.5037, 0.9974, 0.5903, 0.9887, 0.5037, 0.9974, 0.5903, 0.9974, 0.5903, 0.9887, 0.5037, 0.9974, 0.5037, 0.9887, 0.5903, 0.9974, 0.5037, 0.9887, 0.5903, 0.9887, 0.5903, 0.9974, 0.5037, 0.9887, 0.5037, 0.9798, 0.5903, 0.9887, 0.5037, 0.9798, 0.5903, 0.9798, 0.5903, 0.9887, 0.5037, 0.9798, 0.5037, 0.9691, 0.5903, 0.9798, 0.5037, 0.9691, 0.5903, 0.9691, 0.5903, 0.9798, 0.5037, 0.9691, 0.5037, 0.9584, 0.5903, 0.9584, 0.5037, 0.9691, 0.5903, 0.9584, 0.5903, 0.9691, 0.5037, 0.9584, 0.5037, 0.9495, 0.5903, 0.9584, 0.5037, 0.9495, 0.5903, 0.9495, 0.5903, 0.9584, 0.5037, 0.9495, 0.5037, 0.9408, 0.5903, 0.9408, 0.5037, 0.9495, 0.5903, 0.9408, 0.5903, 0.9495, 0.5037, 0.9408, 0.5037, 0.9495, 0.5903, 0.9495, 0.5037, 0.9408, 0.5903, 0.9495, 0.5903, 0.9408, 0.5037, 0.9495, 0.5037, 0.9584, 0.5903, 0.9495, 0.5037, 0.9584, 0.5903, 0.9584, 0.5903, 0.9495, 0.5037, 0.9584, 0.5037, 0.9691, 0.5903, 0.9584, 0.5037, 0.9691, 0.5903, 0.9691, 0.5903, 0.9584, 0.5037, 0.9691, 0.5037, 0.9798, 0.5903, 0.9798, 0.5037, 0.9691, 0.5903, 0.9798, 0.5903, 0.9691, 0.5037, 0.9798, 0.5037, 0.9887, 0.5903, 0.9798, 0.5037, 0.9887, 0.5903, 0.9887, 0.5903, 0.9798, 0.4973, 0.9838, 0.4973, 0.9904, 0.5037, 0.9887, 0.4973, 0.9904, 0.5037, 0.9974, 0.5037, 0.9887, 0.4973, 0.9904, 0.4973, 0.9838, 0.5037, 0.9887, 0.4973, 0.9904, 0.5037, 0.9887, 0.5037, 0.9974, 0.4973, 0.9838, 0.4973, 0.9771, 0.5037, 0.9887, 0.4973, 0.9771, 0.5037, 0.9798, 0.5037, 0.9887, 0.4973, 0.9771, 0.4973, 0.9691, 0.5037, 0.9691, 0.4973, 0.9771, 0.5037, 0.9691, 0.5037, 0.9798, 0.4973, 0.9691, 0.4973, 0.9611, 0.5037, 0.9584, 0.4973, 0.9691, 0.5037, 0.9584, 0.5037, 0.9691, 0.4973, 0.9611, 0.4973, 0.9544, 0.5037, 0.9495, 0.4973, 0.9611, 0.5037, 0.9495, 0.5037, 0.9584, 0.4973, 0.9544, 0.4973, 0.9478, 0.5037, 0.9408, 0.4973, 0.9544, 0.5037, 0.9408, 0.5037, 0.9495, 0.4973, 0.9478, 0.4973, 0.9544, 0.5037, 0.9495, 0.4973, 0.9478, 0.5037, 0.9495, 0.5037, 0.9408, 0.4973, 0.9544, 0.4973, 0.9611, 0.5037, 0.9495, 0.4973, 0.9611, 0.5037, 0.9584, 0.5037, 0.9495, 0.4973, 0.9611, 0.4973, 0.9691, 0.5037, 0.9584, 0.4973, 0.9691, 0.5037, 0.9691, 0.5037, 0.9584, 0.4973, 0.9691, 0.4973, 0.9771, 0.5037, 0.9798, 0.4973, 0.9691, 0.5037, 0.9798, 0.5037, 0.9691, 0.4973, 0.9771, 0.4973, 0.9838, 0.5037, 0.9798, 0.4973, 0.9838, 0.5037, 0.9887, 0.5037, 0.9798, 0.4245, 0.9838, 0.4245, 0.9904, 0.4973, 0.9904, 0.4245, 0.9838, 0.4973, 0.9904, 0.4973, 0.9838, 0.4245, 0.9904, 0.4245, 0.9838, 0.4973, 0.9838, 0.4245, 0.9904, 0.4973, 0.9838, 0.4973, 0.9904, 0.4245, 0.9838, 0.4245, 0.9771, 0.4973, 0.9771, 0.4245, 0.9838, 0.4973, 0.9771, 0.4973, 0.9838, 0.4245, 0.9771, 0.4245, 0.9691, 0.4973, 0.9691, 0.4245, 0.9771, 0.4973, 0.9691, 0.4973, 0.9771, 0.4245, 0.9691, 0.4245, 0.9611, 0.4973, 0.9611, 0.4245, 0.9691, 0.4973, 0.9611, 0.4973, 0.9691, 0.4245, 0.9611, 0.4245, 0.9544, 0.4973, 0.9611, 0.4245, 0.9544, 0.4973, 0.9544, 0.4973, 0.9611, 0.4245, 0.9544, 0.4245, 0.9478, 0.4973, 0.9544, 0.4245, 0.9478, 0.4973, 0.9478, 0.4973, 0.9544, 0.4245, 0.9478, 0.4245, 0.9544, 0.4973, 0.9478, 0.4245, 0.9544, 0.4973, 0.9544, 0.4973, 0.9478, 0.4245, 0.9544, 0.4245, 0.9611, 0.4973, 0.9544, 0.4245, 0.9611, 0.4973, 0.9611, 0.4973, 0.9544, 0.4245, 0.9611, 0.4245, 0.9691, 0.4973, 0.9611, 0.4245, 0.9691, 0.4973, 0.9691, 0.4973, 0.9611, 0.4245, 0.9691, 0.4245, 0.9771, 0.4973, 0.9771, 0.4245, 0.9691, 0.4973, 0.9771, 0.4973, 0.9691, 0.4245, 0.9771, 0.4245, 0.9838, 0.4973, 0.9838, 0.4245, 0.9771, 0.4973, 0.9838, 0.4973, 0.9771, 0.3518, 0.9838, 0.3518, 0.9904, 0.4245, 0.9838, 0.3518, 0.9904, 0.4245, 0.9904, 0.4245, 0.9838, 0.3518, 0.9904, 0.3518, 0.9838, 0.4245, 0.9904, 0.3518, 0.9838, 0.4245, 0.9838, 0.4245, 0.9904, 0.3518, 0.9838, 0.3518, 0.9771, 0.4245, 0.9838, 0.3518, 0.9771, 0.4245, 0.9771, 0.4245, 0.9838, 0.3518, 0.9771, 0.3518, 0.9691, 0.4245, 0.9771, 0.3518, 0.9691, 0.4245, 0.9691, 0.4245, 0.9771, 0.3518, 0.9691, 0.3518, 0.9611, 0.4245, 0.9611, 0.3518, 0.9691, 0.4245, 0.9611, 0.4245, 0.9691, 0.3518, 0.9611, 0.3518, 0.9544, 0.4245, 0.9544, 0.3518, 0.9611, 0.4245, 0.9544, 0.4245, 0.9611, 0.3518, 0.9544, 0.3518, 0.9478, 0.4245, 0.9478, 0.3518, 0.9544, 0.4245, 0.9478, 0.4245, 0.9544, 0.3518, 0.9478, 0.3518, 0.9544, 0.4245, 0.9544, 0.3518, 0.9478, 0.4245, 0.9544, 0.4245, 0.9478, 0.3518, 0.9544, 0.3518, 0.9611, 0.4245, 0.9611, 0.3518, 0.9544, 0.4245, 0.9611, 0.4245, 0.9544, 0.3518, 0.9611, 0.3518, 0.9691, 0.4245, 0.9691, 0.3518, 0.9611, 0.4245, 0.9691, 0.4245, 0.9611, 0.3518, 0.9691, 0.3518, 0.9771, 0.4245, 0.9691, 0.3518, 0.9771, 0.4245, 0.9771, 0.4245, 0.9691, 0.3518, 0.9771, 0.3518, 0.9838, 0.4245, 0.9771, 0.3518, 0.9838, 0.4245, 0.9838, 0.4245, 0.9771, 0.2822, 0.9838, 0.2822, 0.9904, 0.3518, 0.9838, 0.2822, 0.9904, 0.3518, 0.9904, 0.3518, 0.9838, 0.2822, 0.9904, 0.2822, 0.9838, 0.3518, 0.9904, 0.2822, 0.9838, 0.3518, 0.9838, 0.3518, 0.9904, 0.2822, 0.9838, 0.2822, 0.9771, 0.3518, 0.9838, 0.2822, 0.9771, 0.3518, 0.9771, 0.3518, 0.9838, 0.2822, 0.9771, 0.2822, 0.9691, 0.3518, 0.9771, 0.2822, 0.9691, 0.3518, 0.9691, 0.3518, 0.9771, 0.2822, 0.9691, 0.2822, 0.9611, 0.3518, 0.9691, 0.2822, 0.9611, 0.3518, 0.9611, 0.3518, 0.9691, 0.2822, 0.9611, 0.2822, 0.9544, 0.3518, 0.9544, 0.2822, 0.9611, 0.3518, 0.9544, 0.3518, 0.9611, 0.2822, 0.9544, 0.2822, 0.9478, 0.3518, 0.9478, 0.2822, 0.9544, 0.3518, 0.9478, 0.3518, 0.9544, 0.2822, 0.9478, 0.2822, 0.9544, 0.3518, 0.9544, 0.2822, 0.9478, 0.3518, 0.9544, 0.3518, 0.9478, 0.2822, 0.9544, 0.2822, 0.9611, 0.3518, 0.9611, 0.2822, 0.9544, 0.3518, 0.9611, 0.3518, 0.9544, 0.2822, 0.9611, 0.2822, 0.9691, 0.3518, 0.9691, 0.2822, 0.9611, 0.3518, 0.9691, 0.3518, 0.9611, 0.2822, 0.9691, 0.2822, 0.9771, 0.3518, 0.9771, 0.2822, 0.9691, 0.3518, 0.9771, 0.3518, 0.9691, 0.2822, 0.9771, 0.2822, 0.9838, 0.3518, 0.9771, 0.2822, 0.9838, 0.3518, 0.9838, 0.3518, 0.9771, 0.2191, 0.9838, 0.2191, 0.9904, 0.2822, 0.9904, 0.2191, 0.9838, 0.2822, 0.9904, 0.2822, 0.9838, 0.2191, 0.9904, 0.2191, 0.9838, 0.2822, 0.9838, 0.2191, 0.9904, 0.2822, 0.9838, 0.2822, 0.9904, 0.2191, 0.9838, 0.2191, 0.9771, 0.2822, 0.9771, 0.2191, 0.9838, 0.2822, 0.9771, 0.2822, 0.9838, 0.2191, 0.9771, 0.2191, 0.9691, 0.2822, 0.9771, 0.2191, 0.9691, 0.2822, 0.9691, 0.2822, 0.9771, 0.2191, 0.9691, 0.2191, 0.9611, 0.2822, 0.9691, 0.2191, 0.9611, 0.2822, 0.9611, 0.2822, 0.9691, 0.2191, 0.9611, 0.2191, 0.9544, 0.2822, 0.9611, 0.2191, 0.9544, 0.2822, 0.9544, 0.2822, 0.9611, 0.2191, 0.9544, 0.2191, 0.9478, 0.2822, 0.9544, 0.2191, 0.9478, 0.2822, 0.9478, 0.2822, 0.9544, 0.2191, 0.9478, 0.2191, 0.9544, 0.2822, 0.9478, 0.2191, 0.9544, 0.2822, 0.9544, 0.2822, 0.9478, 0.2191, 0.9544, 0.2191, 0.9611, 0.2822, 0.9544, 0.2191, 0.9611, 0.2822, 0.9611, 0.2822, 0.9544, 0.2191, 0.9611, 0.2191, 0.9691, 0.2822, 0.9691, 0.2191, 0.9611, 0.2822, 0.9691, 0.2822, 0.9611, 0.2191, 0.9691, 0.2191, 0.9771, 0.2822, 0.9771, 0.2191, 0.9691, 0.2822, 0.9771, 0.2822, 0.9691, 0.2191, 0.9771, 0.2191, 0.9838, 0.2822, 0.9838, 0.2191, 0.9771, 0.2822, 0.9838, 0.2822, 0.9771, 0.1581, 0.9838, 0.1581, 0.9904, 0.2191, 0.9904, 0.1581, 0.9838, 0.2191, 0.9904, 0.2191, 0.9838, 0.1581, 0.9904, 0.1581, 0.9838, 0.2191, 0.9838, 0.1581, 0.9904, 0.2191, 0.9838, 0.2191, 0.9904, 0.1581, 0.9838, 0.1581, 0.9771, 0.2191, 0.9771, 0.1581, 0.9838, 0.2191, 0.9771, 0.2191, 0.9838, 0.1581, 0.9771, 0.1581, 0.9691, 0.2191, 0.9691, 0.1581, 0.9771, 0.2191, 0.9691, 0.2191, 0.9771, 0.1581, 0.9691, 0.1581, 0.9611, 0.2191, 0.9691, 0.1581, 0.9611, 0.2191, 0.9611, 0.2191, 0.9691, 0.1581, 0.9611, 0.1581, 0.9544, 0.2191, 0.9611, 0.1581, 0.9544, 0.2191, 0.9544, 0.2191, 0.9611, 0.1581, 0.9544, 0.1581, 0.9478, 0.2191, 0.9544, 0.1581, 0.9478, 0.2191, 0.9478, 0.2191, 0.9544, 0.1581, 0.9478, 0.1581, 0.9544, 0.2191, 0.9478, 0.1581, 0.9544, 0.2191, 0.9544, 0.2191, 0.9478, 0.1581, 0.9544, 0.1581, 0.9611, 0.2191, 0.9544, 0.1581, 0.9611, 0.2191, 0.9611, 0.2191, 0.9544, 0.1581, 0.9611, 0.1581, 0.9691, 0.2191, 0.9611, 0.1581, 0.9691, 0.2191, 0.9691, 0.2191, 0.9611, 0.1581, 0.9691, 0.1581, 0.9771, 0.2191, 0.9771, 0.1581, 0.9691, 0.2191, 0.9771, 0.2191, 0.9691, 0.1581, 0.9771, 0.1581, 0.9838, 0.2191, 0.9838, 0.1581, 0.9771, 0.2191, 0.9838, 0.2191, 0.9771, 0.09496, 0.9838, 0.09496, 0.9904, 0.1581, 0.9904, 0.09496, 0.9838, 0.1581, 0.9904, 0.1581, 0.9838, 0.09496, 0.9904, 0.09496, 0.9838, 0.1581, 0.9838, 0.09496, 0.9904, 0.1581, 0.9838, 0.1581, 0.9904, 0.09496, 0.9838, 0.09496, 0.9771, 0.1581, 0.9771, 0.09496, 0.9838, 0.1581, 0.9771, 0.1581, 0.9838, 0.09496, 0.9771, 0.09496, 0.9691, 0.1581, 0.9691, 0.09496, 0.9771, 0.1581, 0.9691, 0.1581, 0.9771, 0.09496, 0.9691, 0.09496, 0.9611, 0.1581, 0.9691, 0.09496, 0.9611, 0.1581, 0.9611, 0.1581, 0.9691, 0.09496, 0.9611, 0.09496, 0.9544, 0.1581, 0.9611, 0.09496, 0.9544, 0.1581, 0.9544, 0.1581, 0.9611, 0.09496, 0.9544, 0.09496, 0.9478, 0.1581, 0.9544, 0.09496, 0.9478, 0.1581, 0.9478, 0.1581, 0.9544, 0.09496, 0.9478, 0.09496, 0.9544, 0.1581, 0.9478, 0.09496, 0.9544, 0.1581, 0.9544, 0.1581, 0.9478, 0.09496, 0.9544, 0.09496, 0.9611, 0.1581, 0.9544, 0.09496, 0.9611, 0.1581, 0.9611, 0.1581, 0.9544, 0.09496, 0.9611, 0.09496, 0.9691, 0.1581, 0.9611, 0.09496, 0.9691, 0.1581, 0.9691, 0.1581, 0.9611, 0.09496, 0.9691, 0.09496, 0.9771, 0.1581, 0.9771, 0.09496, 0.9691, 0.1581, 0.9771, 0.1581, 0.9691, 0.09496, 0.9771, 0.09496, 0.9838, 0.1581, 0.9838, 0.09496, 0.9771, 0.1581, 0.9838, 0.1581, 0.9771, 0.009468, 0.9904, 0.09496, 0.9904, 0.009468, 0.9838, 0.09496, 0.9904, 0.09496, 0.9838, 0.009468, 0.9838, 0.009468, 0.9838, 0.09496, 0.9838, 0.09496, 0.9904, 0.009468, 0.9838, 0.09496, 0.9904, 0.009468, 0.9904, 0.009468, 0.9771, 0.09496, 0.9771, 0.009468, 0.9838, 0.09496, 0.9771, 0.09496, 0.9838, 0.009468, 0.9838, 0.009468, 0.9691, 0.09496, 0.9691, 0.09496, 0.9771, 0.009468, 0.9691, 0.09496, 0.9771, 0.009468, 0.9771, 0.009468, 0.9611, 0.09496, 0.9611, 0.009468, 0.9691, 0.09496, 0.9611, 0.09496, 0.9691, 0.009468, 0.9691, 0.009468, 0.9544, 0.09496, 0.9544, 0.009468, 0.9611, 0.09496, 0.9544, 0.09496, 0.9611, 0.009468, 0.9611, 0.009468, 0.9478, 0.09496, 0.9478, 0.09496, 0.9544, 0.009468, 0.9478, 0.09496, 0.9544, 0.009468, 0.9544, 0.009468, 0.9544, 0.09496, 0.9544, 0.009468, 0.9478, 0.09496, 0.9544, 0.09496, 0.9478, 0.009468, 0.9478, 0.009468, 0.9611, 0.09496, 0.9611, 0.09496, 0.9544, 0.009468, 0.9611, 0.09496, 0.9544, 0.009468, 0.9544, 0.009468, 0.9691, 0.09496, 0.9691, 0.009468, 0.9611, 0.09496, 0.9691, 0.09496, 0.9611, 0.009468, 0.9611, 0.009468, 0.9771, 0.09496, 0.9771, 0.09496, 0.9691, 0.009468, 0.9771, 0.09496, 0.9691, 0.009468, 0.9691, 0.009468, 0.9838, 0.09496, 0.9838, 0.09496, 0.9771, 0.009468, 0.9838, 0.09496, 0.9771, 0.009468, 0.9771, 0.8381, 0.8993, 0.6986, 0.8993, 0.6986, 0.8622, 0.8381, 0.8993, 0.6986, 0.8622, 0.8381, 0.8622, 0.6986, 0.8993, 0.5344, 0.8993, 0.5344, 0.8622, 0.6986, 0.8993, 0.5344, 0.8622, 0.6986, 0.8622, 0.5344, 0.8993, 0.3702, 0.8993, 0.3702, 0.8622, 0.5344, 0.8993, 0.3702, 0.8622, 0.5344, 0.8622, 0.3702, 0.8993, 0.2308, 0.8993, 0.2308, 0.8622, 0.3702, 0.8993, 0.2308, 0.8622, 0.3702, 0.8622, 0.2308, 0.8993, 0.09565, 0.8993, 0.09565, 0.8622, 0.2308, 0.8993, 0.09565, 0.8622, 0.2308, 0.8622, 0.09565, 0.8993, 0.2308, 0.8993, 0.2308, 0.8622, 0.09565, 0.8993, 0.2308, 0.8622, 0.09565, 0.8622, 0.2308, 0.8993, 0.3702, 0.8993, 0.3702, 0.8622, 0.2308, 0.8993, 0.3702, 0.8622, 0.2308, 0.8622, 0.3702, 0.8993, 0.5344, 0.8993, 0.5344, 0.8622, 0.3702, 0.8993, 0.5344, 0.8622, 0.3702, 0.8622, 0.5344, 0.8993, 0.6986, 0.8993, 0.6986, 0.8622, 0.5344, 0.8993, 0.6986, 0.8622, 0.5344, 0.8622, 0.6986, 0.8993, 0.8381, 0.8993, 0.8381, 0.8622, 0.6986, 0.8993, 0.8381, 0.8622, 0.6986, 0.8622, 0.8381, 0.8993, 0.9732, 0.8993, 0.8381, 0.8622, 0.9732, 0.8993, 0.9732, 0.8622, 0.8381, 0.8622, 0.9732, 0.8993, 0.8381, 0.8993, 0.8381, 0.8622, 0.9732, 0.8993, 0.8381, 0.8622, 0.9732, 0.8622, 0.8209, 0.9322, 0.6893, 0.9322, 0.8381, 0.8993, 0.6893, 0.9322, 0.6986, 0.8993, 0.8381, 0.8993, 0.6893, 0.9322, 0.5344, 0.9322, 0.5344, 0.8993, 0.6893, 0.9322, 0.5344, 0.8993, 0.6986, 0.8993, 0.5344, 0.9322, 0.3795, 0.9322, 0.3702, 0.8993, 0.5344, 0.9322, 0.3702, 0.8993, 0.5344, 0.8993, 0.3795, 0.9322, 0.248, 0.9322, 0.2308, 0.8993, 0.3795, 0.9322, 0.2308, 0.8993, 0.3702, 0.8993, 0.248, 0.9322, 0.1205, 0.9322, 0.2308, 0.8993, 0.1205, 0.9322, 0.09565, 0.8993, 0.2308, 0.8993, 0.1205, 0.9322, 0.248, 0.9322, 0.2308, 0.8993, 0.1205, 0.9322, 0.2308, 0.8993, 0.09565, 0.8993, 0.248, 0.9322, 0.3795, 0.9322, 0.3702, 0.8993, 0.248, 0.9322, 0.3702, 0.8993, 0.2308, 0.8993, 0.3795, 0.9322, 0.5344, 0.9322, 0.5344, 0.8993, 0.3795, 0.9322, 0.5344, 0.8993, 0.3702, 0.8993, 0.5344, 0.9322, 0.6893, 0.9322, 0.6986, 0.8993, 0.5344, 0.9322, 0.6986, 0.8993, 0.5344, 0.8993, 0.6893, 0.9322, 0.8209, 0.9322, 0.8381, 0.8993, 0.6893, 0.9322, 0.8381, 0.8993, 0.6986, 0.8993, 0.8209, 0.9322, 0.9484, 0.9322, 0.9732, 0.8993, 0.8209, 0.9322, 0.9732, 0.8993, 0.8381, 0.8993, 0.9484, 0.9322, 0.8209, 0.9322, 0.8381, 0.8993, 0.9484, 0.9322, 0.8381, 0.8993, 0.9732, 0.8993, 0.4509, 0.429, 0.3996, 0.3402, 0.5055, 0.4144, 0.3996, 0.3402, 0.4396, 0.3002, 0.5055, 0.4144, 0.3996, 0.3402, 0.3107, 0.2889, 0.3254, 0.2342, 0.3996, 0.3402, 0.3254, 0.2342, 0.4396, 0.3002, 0.3107, 0.2889, 0.2082, 0.2889, 0.3254, 0.2342, 0.2082, 0.2889, 0.1935, 0.2342, 0.3254, 0.2342, 0.2082, 0.2889, 0.1193, 0.3402, 0.0793, 0.3002, 0.2082, 0.2889, 0.0793, 0.3002, 0.1935, 0.2342, 0.1193, 0.3402, 0.06803, 0.429, 0.0793, 0.3002, 0.06803, 0.429, 0.01336, 0.4144, 0.0793, 0.3002, 0.06803, 0.429, 0.06803, 0.5316, 0.01336, 0.5463, 0.06803, 0.429, 0.01336, 0.5463, 0.01336, 0.4144, 0.06803, 0.5316, 0.1193, 0.6204, 0.01336, 0.5463, 0.1193, 0.6204, 0.0793, 0.6605, 0.01336, 0.5463, 0.1193, 0.6204, 0.2082, 0.6717, 0.1935, 0.7264, 0.1193, 0.6204, 0.1935, 0.7264, 0.0793, 0.6605, 0.2082, 0.6717, 0.3107, 0.6717, 0.3254, 0.7264, 0.2082, 0.6717, 0.3254, 0.7264, 0.1935, 0.7264, 0.3107, 0.6717, 0.3996, 0.6204, 0.4396, 0.6605, 0.3107, 0.6717, 0.4396, 0.6605, 0.3254, 0.7264, 0.3996, 0.6204, 0.4509, 0.5316, 0.4396, 0.6605, 0.4509, 0.5316, 0.5055, 0.5463, 0.4396, 0.6605, 0.4509, 0.5316, 0.4509, 0.429, 0.5055, 0.4144, 0.4509, 0.5316, 0.5055, 0.4144, 0.5055, 0.5463, 0.4514, 0.7367, 0.3676, 0.7367, 0.3676, 0.7557, 0.4514, 0.7367, 0.3676, 0.7557, 0.4514, 0.7557, 0.3676, 0.7367, 0.2755, 0.7367, 0.2755, 0.7557, 0.3676, 0.7367, 0.2755, 0.7557, 0.3676, 0.7557, 0.2755, 0.7367, 0.1835, 0.7367, 0.1835, 0.7557, 0.2755, 0.7367, 0.1835, 0.7557, 0.2755, 0.7557, 0.1835, 0.7367, 0.09973, 0.7367, 0.1835, 0.7557, 0.09973, 0.7367, 0.09973, 0.7557, 0.1835, 0.7557, 0.09973, 0.7367, 0.01654, 0.7367, 0.01654, 0.7557, 0.09973, 0.7367, 0.01654, 0.7557, 0.09973, 0.7557, 0.01654, 0.7367, 0.09973, 0.7367, 0.09973, 0.7557, 0.01654, 0.7367, 0.09973, 0.7557, 0.01654, 0.7557, 0.09973, 0.7367, 0.1835, 0.7367, 0.1835, 0.7557, 0.09973, 0.7367, 0.1835, 0.7557, 0.09973, 0.7557, 0.1835, 0.7367, 0.2755, 0.7367, 0.2755, 0.7557, 0.1835, 0.7367, 0.2755, 0.7557, 0.1835, 0.7557, 0.2755, 0.7367, 0.3676, 0.7367, 0.3676, 0.7557, 0.2755, 0.7367, 0.3676, 0.7557, 0.2755, 0.7557, 0.3676, 0.7367, 0.4514, 0.7367, 0.4514, 0.7557, 0.3676, 0.7367, 0.4514, 0.7557, 0.3676, 0.7557, 0.4514, 0.7367, 0.5346, 0.7367, 0.5346, 0.7557, 0.4514, 0.7367, 0.5346, 0.7557, 0.4514, 0.7557, 0.5346, 0.7367, 0.4514, 0.7367, 0.5346, 0.7557, 0.4514, 0.7367, 0.4514, 0.7557, 0.5346, 0.7557, 0.8786, 0.5614, 0.845, 0.5614, 0.8272, 0.4947, 0.8786, 0.5614, 0.8272, 0.4947, 0.8964, 0.4947, 0.845, 0.5614, 0.816, 0.5782, 0.8272, 0.4947, 0.816, 0.5782, 0.7672, 0.5293, 0.8272, 0.4947, 0.816, 0.5782, 0.7992, 0.6072, 0.7672, 0.5293, 0.7992, 0.6072, 0.7325, 0.5893, 0.7672, 0.5293, 0.7992, 0.6072, 0.7992, 0.6407, 0.7325, 0.6586, 0.7992, 0.6072, 0.7325, 0.6586, 0.7325, 0.5893, 0.7992, 0.6407, 0.816, 0.6697, 0.7325, 0.6586, 0.816, 0.6697, 0.7672, 0.7186, 0.7325, 0.6586, 0.816, 0.6697, 0.845, 0.6865, 0.8272, 0.7532, 0.816, 0.6697, 0.8272, 0.7532, 0.7672, 0.7186, 0.845, 0.6865, 0.8786, 0.6865, 0.8272, 0.7532, 0.8786, 0.6865, 0.8964, 0.7532, 0.8272, 0.7532, 0.8786, 0.6865, 0.9076, 0.6697, 0.8964, 0.7532, 0.9076, 0.6697, 0.9564, 0.7186, 0.8964, 0.7532, 0.9076, 0.6697, 0.9243, 0.6407, 0.991, 0.6586, 0.9076, 0.6697, 0.991, 0.6586, 0.9564, 0.7186, 0.9243, 0.6407, 0.9243, 0.6072, 0.991, 0.5893, 0.9243, 0.6407, 0.991, 0.5893, 0.991, 0.6586, 0.9243, 0.6072, 0.9076, 0.5782, 0.991, 0.5893, 0.9076, 0.5782, 0.9564, 0.5293, 0.991, 0.5893, 0.9076, 0.5782, 0.8786, 0.5614, 0.8964, 0.4947, 0.9076, 0.5782, 0.8964, 0.4947, 0.9564, 0.5293, 0.3795, 0.5974, 0.3032, 0.6415, 0.2151, 0.6415, 0.3795, 0.5974, 0.2151, 0.6415, 0.1387, 0.5974, 0.4236, 0.5211, 0.3795, 0.5974, 0.09465, 0.5211, 0.3795, 0.5974, 0.1387, 0.5974, 0.09465, 0.5211, 0.2151, 0.3125, 0.3032, 0.3125, 0.1387, 0.3566, 0.3032, 0.3125, 0.3795, 0.3566, 0.1387, 0.3566, 0.1387, 0.3566, 0.3795, 0.3566, 0.4236, 0.4329, 0.1387, 0.3566, 0.4236, 0.4329, 0.09465, 0.4329, 0.4236, 0.4329, 0.4236, 0.5211, 0.09465, 0.5211, 0.4236, 0.4329, 0.09465, 0.5211, 0.09465, 0.4329, 0.4142, 0.8167, 0.5059, 0.8167, 0.404, 0.852, 0.5059, 0.8167, 0.4865, 0.852, 0.404, 0.852, 0.3123, 0.8167, 0.4142, 0.8167, 0.404, 0.852, 0.3123, 0.8167, 0.404, 0.852, 0.3123, 0.852, 0.2103, 0.8167, 0.3123, 0.8167, 0.2205, 0.852, 0.3123, 0.8167, 0.3123, 0.852, 0.2205, 0.852, 0.1187, 0.8167, 0.2103, 0.8167, 0.2205, 0.852, 0.1187, 0.8167, 0.2205, 0.852, 0.138, 0.852, 0.01813, 0.8167, 0.1187, 0.8167, 0.138, 0.852, 0.01813, 0.8167, 0.138, 0.852, 0.04757, 0.852, 0.1187, 0.8167, 0.01813, 0.8167, 0.138, 0.852, 0.01813, 0.8167, 0.04757, 0.852, 0.138, 0.852, 0.2103, 0.8167, 0.1187, 0.8167, 0.138, 0.852, 0.2103, 0.8167, 0.138, 0.852, 0.2205, 0.852, 0.3123, 0.8167, 0.2103, 0.8167, 0.2205, 0.852, 0.3123, 0.8167, 0.2205, 0.852, 0.3123, 0.852, 0.4142, 0.8167, 0.3123, 0.8167, 0.3123, 0.852, 0.4142, 0.8167, 0.3123, 0.852, 0.404, 0.852, 0.5059, 0.8167, 0.4142, 0.8167, 0.4865, 0.852, 0.4142, 0.8167, 0.404, 0.852, 0.4865, 0.852, 0.6064, 0.8167, 0.5059, 0.8167, 0.4865, 0.852, 0.6064, 0.8167, 0.4865, 0.852, 0.5769, 0.852, 0.5059, 0.8167, 0.6064, 0.8167, 0.5769, 0.852, 0.5059, 0.8167, 0.5769, 0.852, 0.4865, 0.852, 0.4142, 0.7684, 0.5059, 0.7684, 0.5059, 0.8167, 0.4142, 0.7684, 0.5059, 0.8167, 0.4142, 0.8167, 0.3123, 0.7684, 0.4142, 0.7684, 0.4142, 0.8167, 0.3123, 0.7684, 0.4142, 0.8167, 0.3123, 0.8167, 0.2103, 0.7684, 0.3123, 0.7684, 0.3123, 0.8167, 0.2103, 0.7684, 0.3123, 0.8167, 0.2103, 0.8167, 0.1187, 0.7684, 0.2103, 0.7684, 0.2103, 0.8167, 0.1187, 0.7684, 0.2103, 0.8167, 0.1187, 0.8167, 0.01813, 0.7684, 0.1187, 0.7684, 0.1187, 0.8167, 0.01813, 0.7684, 0.1187, 0.8167, 0.01813, 0.8167, 0.1187, 0.7684, 0.01813, 0.7684, 0.01813, 0.8167, 0.1187, 0.7684, 0.01813, 0.8167, 0.1187, 0.8167, 0.2103, 0.7684, 0.1187, 0.7684, 0.1187, 0.8167, 0.2103, 0.7684, 0.1187, 0.8167, 0.2103, 0.8167, 0.3123, 0.7684, 0.2103, 0.7684, 0.3123, 0.8167, 0.2103, 0.7684, 0.2103, 0.8167, 0.3123, 0.8167, 0.4142, 0.7684, 0.3123, 0.7684, 0.3123, 0.8167, 0.4142, 0.7684, 0.3123, 0.8167, 0.4142, 0.8167, 0.5059, 0.7684, 0.4142, 0.7684, 0.4142, 0.8167, 0.5059, 0.7684, 0.4142, 0.8167, 0.5059, 0.8167, 0.6064, 0.7684, 0.5059, 0.7684, 0.5059, 0.8167, 0.6064, 0.7684, 0.5059, 0.8167, 0.6064, 0.8167, 0.5059, 0.7684, 0.6064, 0.7684, 0.5059, 0.8167, 0.6064, 0.7684, 0.6064, 0.8167, 0.5059, 0.8167, 0.6292, 0.7097, 0.6629, 0.6903, 0.6934, 0.7208, 0.6292, 0.7097, 0.6934, 0.7208, 0.6404, 0.7514, 0.5904, 0.7097, 0.6292, 0.7097, 0.5792, 0.7514, 0.6292, 0.7097, 0.6404, 0.7514, 0.5792, 0.7514, 0.5568, 0.6903, 0.5904, 0.7097, 0.5792, 0.7514, 0.5568, 0.6903, 0.5792, 0.7514, 0.5263, 0.7208, 0.5374, 0.6567, 0.5568, 0.6903, 0.5263, 0.7208, 0.5374, 0.6567, 0.5263, 0.7208, 0.4957, 0.6678, 0.5374, 0.6178, 0.5374, 0.6567, 0.4957, 0.6678, 0.5374, 0.6178, 0.4957, 0.6678, 0.4957, 0.6067, 0.5568, 0.5842, 0.5374, 0.6178, 0.4957, 0.6067, 0.5568, 0.5842, 0.4957, 0.6067, 0.5263, 0.5537, 0.5904, 0.5648, 0.5568, 0.5842, 0.5263, 0.5537, 0.5904, 0.5648, 0.5263, 0.5537, 0.5792, 0.5231, 0.6292, 0.5648, 0.5904, 0.5648, 0.5792, 0.5231, 0.6292, 0.5648, 0.5792, 0.5231, 0.6404, 0.5231, 0.6629, 0.5842, 0.6292, 0.5648, 0.6934, 0.5537, 0.6292, 0.5648, 0.6404, 0.5231, 0.6934, 0.5537, 0.6823, 0.6178, 0.6629, 0.5842, 0.6934, 0.5537, 0.6823, 0.6178, 0.6934, 0.5537, 0.7239, 0.6067, 0.6823, 0.6567, 0.6823, 0.6178, 0.7239, 0.6067, 0.6823, 0.6567, 0.7239, 0.6067, 0.7239, 0.6678, 0.6629, 0.6903, 0.6823, 0.6567, 0.6934, 0.7208, 0.6823, 0.6567, 0.7239, 0.6678, 0.6934, 0.7208, 0.9206, 0.7678, 0.9206, 0.8364, 0.8626, 0.8364, 0.9206, 0.7678, 0.8626, 0.8364, 0.8626, 0.7678, 0.8069, 0.8364, 0.8069, 0.7678, 0.8626, 0.7678, 0.8069, 0.8364, 0.8626, 0.7678, 0.8626, 0.8364, 0.7512, 0.8364, 0.7512, 0.7678, 0.8069, 0.7678, 0.7512, 0.8364, 0.8069, 0.7678, 0.8069, 0.8364, 0.6932, 0.8364, 0.6932, 0.7678, 0.7512, 0.7678, 0.6932, 0.8364, 0.7512, 0.7678, 0.7512, 0.8364, 0.6345, 0.8364, 0.6345, 0.7678, 0.6932, 0.7678, 0.6345, 0.8364, 0.6932, 0.7678, 0.6932, 0.8364, 0.6932, 0.8364, 0.6932, 0.7678, 0.6345, 0.7678, 0.6932, 0.8364, 0.6345, 0.7678, 0.6345, 0.8364, 0.7512, 0.8364, 0.7512, 0.7678, 0.6932, 0.7678, 0.7512, 0.8364, 0.6932, 0.7678, 0.6932, 0.8364, 0.8069, 0.8364, 0.8069, 0.7678, 0.7512, 0.7678, 0.8069, 0.8364, 0.7512, 0.7678, 0.7512, 0.8364, 0.8626, 0.8364, 0.8626, 0.7678, 0.8069, 0.7678, 0.8626, 0.8364, 0.8069, 0.7678, 0.8069, 0.8364, 0.9206, 0.8364, 0.9206, 0.7678, 0.8626, 0.7678, 0.9206, 0.8364, 0.8626, 0.7678, 0.8626, 0.8364, 0.9792, 0.8364, 0.9792, 0.7678, 0.9206, 0.7678, 0.9792, 0.8364, 0.9206, 0.7678, 0.9206, 0.8364, 0.9206, 0.8364, 0.9206, 0.7678, 0.9792, 0.7678, 0.9206, 0.8364, 0.9792, 0.7678, 0.9792, 0.8364])
me_tube.use_remesh_preserve_volume = False
me_tube.use_remesh_preserve_attributes = False
me_tube.use_mirror_vertex_groups = False
me_tube.update()

# ---- objects
ob_tube = bpy.data.objects.new('Tube', me_tube)
ob_lamp = bpy.data.objects.new('Lamp', light_spot)
ob_camera = bpy.data.objects.new('Camera', cam_camera)

# ---- transforms, parenting, visibility, modifiers, constraints
ob_tube.location = (0.0, 0.0, 0.0)
ob_tube.lock_rotations_4d = False
ob_tube.empty_display_type = 'ARROWS'
ob_tube.lineart.crease_threshold = 0.0
ob_lamp.location = (4.076, 1.005, 5.904)
ob_lamp.rotation_euler = (0.6503, 0.05522, 1.866)
ob_lamp.lock_rotations_4d = False
ob_lamp.empty_display_type = 'ARROWS'
ob_lamp.color = (0.0, 0.0, 0.0, 0.0)
ob_lamp.lineart.crease_threshold = 0.0
ob_camera.location = (7.481, -6.508, 5.344)
ob_camera.rotation_euler = (1.109, 0.01082, 0.8149)
ob_camera.lock_rotations_4d = False
ob_camera.empty_display_type = 'ARROWS'
ob_camera.color = (0.0, 0.0, 0.0, 0.0)
ob_camera.display_type = 'WIRE'
ob_camera.lineart.crease_threshold = 0.0

# ---- collection membership
col_collection_1.objects.link(ob_tube)
col_collection_1.objects.link(ob_lamp)
col_collection_1.objects.link(ob_camera)

# ---- scene / render settings (as saved in the file)
scene.camera = ob_camera
scene.frame_start = 1; scene.frame_end = 250; scene.frame_set(1)
scene.render.engine = 'BLENDER_EEVEE_NEXT'
scene.render.image_settings.file_format = 'JPEG'
scene.render.image_settings.color_mode = 'RGB'
scene.render.image_settings.compression = 90
scene.render.resolution_x = 800
scene.render.resolution_y = 600
scene.render.pixel_aspect_x = 100.0
scene.render.pixel_aspect_y = 100.0
scene.render.fps = 25
scene.render.dither_intensity = 0.0
scene.render.use_compositing = False
scene.render.use_sequencer = False
scene.render.bake_margin = 2
scene.render.bake_bias = 0.0
scene.render.use_stamp_time = False
scene.render.use_stamp_date = False
scene.render.use_stamp_frame = False
scene.render.use_stamp_camera = False
scene.render.use_stamp_scene = False
scene.render.use_stamp_filename = False
scene.render.use_stamp_render_time = False
scene.render.stamp_font_size = 0
scene.cycles.use_denoising = False
scene.cycles.samples = 10
scene.cycles.sampling_pattern = 'TABULATED_SOBOL'
scene.cycles.light_sampling_threshold = 0.0
scene.cycles.use_adaptive_sampling = False
scene.cycles.use_light_tree = False
scene.cycles.blur_glossy = 0.0
scene.cycles.volume_bounces = 1
scene.cycles.pixel_filter_type = 'GAUSSIAN'
scene.cycles.sample_clamp_indirect = 0.0
scene.view_settings.view_transform = 'Raw'
bpy.context.view_layer.update()
